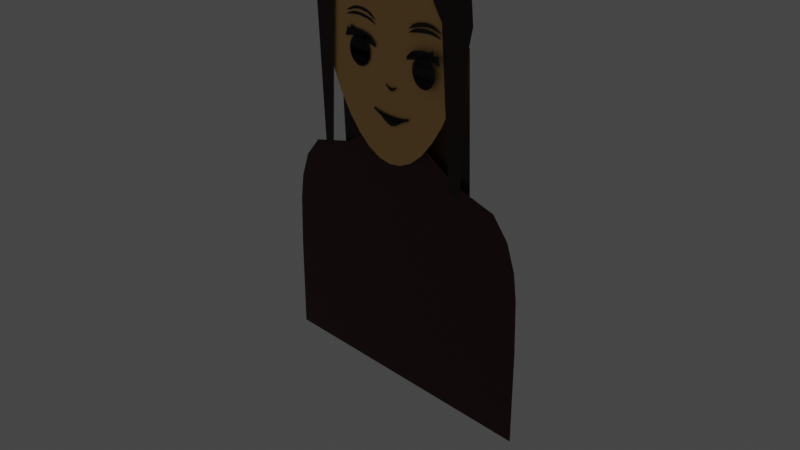 # Source: Client_Girl.blend  (saved by Blender 2.80.75; exported with 4.5.12 LTS)
import bpy
from mathutils import Matrix  # noqa: F401  (used for matrix-valued properties, if any)

bpy.ops.wm.read_factory_settings(use_empty=True)
scene = bpy.context.scene
scene.name = 'Scene'

# ---- collections
col_collection = bpy.data.collections.new('Collection'); scene.collection.children.link(col_collection)
col_surprised = bpy.data.collections.new('Surprised'); col_collection.children.link(col_surprised)
col_default = bpy.data.collections.new('Default'); col_collection.children.link(col_default)

# ---- materials (node trees are filled in below, after node groups)
mat_material_face = bpy.data.materials.new('Material.Face')
mat_material_face.use_transparent_shadow = False
mat_material_pink = bpy.data.materials.new('Material.Pink')
mat_material_pink.use_transparent_shadow = False
mat_material_black = bpy.data.materials.new('Material.Black')
mat_material_black.use_transparent_shadow = False
mat_material_hair = bpy.data.materials.new('Material.Hair')
mat_material_hair.use_transparent_shadow = False
mat_material_eye = bpy.data.materials.new('Material.Eye')
mat_material_eye.use_transparent_shadow = False

# ---- material node trees
mat_material_face.use_nodes = True; mat_material_face.node_tree.nodes.clear()
_N = mat_material_face.node_tree.nodes; _L = mat_material_face.node_tree.links
n0 = _N.new('ShaderNodeOutputMaterial'); n0.name = 'Material Output'; n0.location = (300, 300)
n1 = _N.new('ShaderNodeBsdfPrincipled'); n1.name = 'Principled BSDF'; n1.location = (10, 300)
n1.distribution = 'GGX'
n1.subsurface_method = 'BURLEY'
n1.inputs[0].default_value = (0.8, 0.4736, 0.1682, 1.0)
n1.inputs[3].default_value = 1.45
n1.inputs[27].default_value = (0.0, 0.0, 0.0, 1.0)
n1.inputs[28].default_value = 1.0
_L.new(n1.outputs[0], n0.inputs[0])
n0.is_active_output = True
mat_material_pink.use_nodes = True; mat_material_pink.node_tree.nodes.clear()
_N = mat_material_pink.node_tree.nodes; _L = mat_material_pink.node_tree.links
n0 = _N.new('ShaderNodeOutputMaterial'); n0.name = 'Material Output'; n0.location = (300, 300)
n1 = _N.new('ShaderNodeBsdfPrincipled'); n1.name = 'Principled BSDF'; n1.location = (10, 300)
n1.distribution = 'GGX'
n1.subsurface_method = 'BURLEY'
n1.inputs[0].default_value = (0.06072, 0.002863, 0.006045, 1.0)
n1.inputs[3].default_value = 1.45
n1.inputs[27].default_value = (0.0, 0.0, 0.0, 1.0)
n1.inputs[28].default_value = 1.0
_L.new(n1.outputs[0], n0.inputs[0])
n0.is_active_output = True
mat_material_black.use_nodes = True; mat_material_black.node_tree.nodes.clear()
_N = mat_material_black.node_tree.nodes; _L = mat_material_black.node_tree.links
n0 = _N.new('ShaderNodeOutputMaterial'); n0.name = 'Material Output'; n0.location = (300, 300)
n1 = _N.new('ShaderNodeBsdfPrincipled'); n1.name = 'Principled BSDF'; n1.location = (10, 300)
n1.distribution = 'GGX'
n1.subsurface_method = 'BURLEY'
n1.inputs[0].default_value = (0.0, 0.0, 0.0, 1.0)
n1.inputs[3].default_value = 1.45
n1.inputs[27].default_value = (0.0, 0.0, 0.0, 1.0)
n1.inputs[28].default_value = 1.0
_L.new(n1.outputs[0], n0.inputs[0])
n0.is_active_output = True
mat_material_hair.use_nodes = True; mat_material_hair.node_tree.nodes.clear()
_N = mat_material_hair.node_tree.nodes; _L = mat_material_hair.node_tree.links
n0 = _N.new('ShaderNodeOutputMaterial'); n0.name = 'Material Output'; n0.location = (300, 300)
n1 = _N.new('ShaderNodeBsdfPrincipled'); n1.name = 'Principled BSDF'; n1.location = (10, 300)
n1.distribution = 'GGX'
n1.subsurface_method = 'BURLEY'
n1.inputs[0].default_value = (0.01885, 0.003857, 0.0, 1.0)
n1.inputs[3].default_value = 1.45
n1.inputs[27].default_value = (0.0, 0.0, 0.0, 1.0)
n1.inputs[28].default_value = 1.0
_L.new(n1.outputs[0], n0.inputs[0])
n0.is_active_output = True
mat_material_eye.use_nodes = True; mat_material_eye.node_tree.nodes.clear()
_N = mat_material_eye.node_tree.nodes; _L = mat_material_eye.node_tree.links
n0 = _N.new('ShaderNodeOutputMaterial'); n0.name = 'Material Output'; n0.location = (300, 300)
n1 = _N.new('ShaderNodeBsdfPrincipled'); n1.name = 'Principled BSDF'; n1.location = (10, 300)
n1.distribution = 'GGX'
n1.subsurface_method = 'BURLEY'
n1.inputs[0].default_value = (0.0, 0.0, 0.0, 1.0)
n1.inputs[3].default_value = 1.45
n1.inputs[27].default_value = (0.0, 0.0, 0.0, 1.0)
n1.inputs[28].default_value = 1.0
_L.new(n1.outputs[0], n0.inputs[0])
n0.is_active_output = True

# ---- world
world_world = bpy.data.worlds.new('World'); scene.world = world_world
world_world.use_nodes = True; world_world.node_tree.nodes.clear()
_N = world_world.node_tree.nodes; _L = world_world.node_tree.links
n0 = _N.new('ShaderNodeOutputWorld'); n0.name = 'World Output'; n0.location = (300, 300)
n1 = _N.new('ShaderNodeBackground'); n1.name = 'Background'; n1.location = (10, 300)
n1.inputs[0].default_value = (0.05088, 0.05088, 0.05088, 1.0)
_L.new(n1.outputs[0], n0.inputs[0])
n0.is_active_output = True
world_world.color = (0.05088, 0.05088, 0.05088)
world_world.use_sun_shadow = False
world_world.sun_shadow_jitter_overblur = 0.0

# ---- cameras
cam_camera = bpy.data.cameras.new('Camera')
cam_camera.clip_end = 100.0
cam_camera.ortho_scale = 7.314

# ---- lights
light_light = bpy.data.lights.new('Light', 'POINT')
light_light.transmission_factor = 0.0
light_light.energy = 1000.0
light_light.shadow_soft_size = 0.1
light_light.shadow_maximum_resolution = 0.006
light_light.use_absolute_resolution = True

# ---- meshes
me_circle = bpy.data.meshes.new('Circle')
me_circle.from_pydata([(-2.054e-06, 0.9997, -0.05129), (-0.195, 0.9804, -0.05129), (-0.3825, 0.923, -0.05129), (-0.5548, 0.8291, -0.05129), (-0.7047, 0.7011, -0.05129), (-0.8251, 0.5415, -0.05129), (-0.9092, 0.353, -0.05129), (-0.9516, 0.1385, -0.05129), (-0.9487, -0.09796, -0.05129), (-0.9018, -0.3482, -0.05129), (-0.818, -0.5971, -0.05129), (-0.707, -0.8295, -0.05129), (-0.5782, -1.032, -0.05129), (-0.4394, -1.197, -0.05129), (-0.2957, -1.316, -0.05129), (-0.1497, -1.389, -0.05129), (-0.002969, -1.413, -0.05129), (0.144, -1.389, -0.05129), (0.2913, -1.32, -0.05129), (0.4362, -1.2, -0.05129), (0.5745, -1.032, -0.05129), (0.7041, -0.8295, -0.05129), (0.816, -0.5971, -0.05129), (0.9004, -0.3482, -0.05129), (0.9479, -0.09796, -0.05129), (0.9511, 0.1385, -0.05129), (0.9089, 0.353, -0.05129), (0.8249, 0.5415, -0.05129), (0.7047, 0.7011, -0.05129), (0.5548, 0.8291, -0.05129), (0.3825, 0.923, -0.05129), (0.195, 0.9804, -0.05129), (-0.0007046, -0.09796, -0.05129)], [], [(26, 27, 32), (17, 18, 32), (12, 13, 32), (30, 31, 32), (25, 26, 32), (3, 4, 32), (22, 23, 32), (11, 12, 32), (16, 17, 32), (8, 9, 32), (24, 25, 32), (29, 30, 32), (21, 22, 32), (9, 10, 32), (2, 3, 32), (7, 8, 32), (10, 11, 32), (15, 16, 32), (20, 21, 32), (23, 24, 32), (28, 29, 32), (6, 7, 32), (1, 2, 32), (19, 20, 32), (14, 15, 32), (5, 6, 32), (27, 28, 32), (18, 19, 32), (0, 1, 32), (31, 0, 32), (13, 14, 32), (4, 5, 32)])
_uv = me_circle.uv_layers.new(name='UVMap')
_uv.uv.foreach_set('vector', [0.0, 0.0, 0.0, 0.0, 0.0, 0.0, 0.0, 0.0, 0.0, 0.0, 0.0, 0.0, 0.0, 0.0, 0.0, 0.0, 0.0, 0.0, 0.0, 0.0, 0.0, 0.0, 0.0, 0.0, 0.0, 0.0, 0.0, 0.0, 0.0, 0.0, 0.0, 0.0, 0.0, 0.0, 0.0, 0.0, 0.0, 0.0, 0.0, 0.0, 0.0, 0.0, 0.0, 0.0, 0.0, 0.0, 0.0, 0.0, 0.0, 0.0, 0.0, 0.0, 0.0, 0.0, 0.0, 0.0, 0.0, 0.0, 0.0, 0.0, 0.0, 0.0, 0.0, 0.0, 0.0, 0.0, 0.0, 0.0, 0.0, 0.0, 0.0, 0.0, 0.0, 0.0, 0.0, 0.0, 0.0, 0.0, 0.0, 0.0, 0.0, 0.0, 0.0, 0.0, 0.0, 0.0, 0.0, 0.0, 0.0, 0.0, 0.0, 0.0, 0.0, 0.0, 0.0, 0.0, 0.0, 0.0, 0.0, 0.0, 0.0, 0.0, 0.0, 0.0, 0.0, 0.0, 0.0, 0.0, 0.0, 0.0, 0.0, 0.0, 0.0, 0.0, 0.0, 0.0, 0.0, 0.0, 0.0, 0.0, 0.0, 0.0, 0.0, 0.0, 0.0, 0.0, 0.0, 0.0, 0.0, 0.0, 0.0, 0.0, 0.0, 0.0, 0.0, 0.0, 0.0, 0.0, 0.0, 0.0, 0.0, 0.0, 0.0, 0.0, 0.0, 0.0, 0.0, 0.0, 0.0, 0.0, 0.0, 0.0, 0.0, 0.0, 0.0, 0.0, 0.0, 0.0, 0.0, 0.0, 0.0, 0.0, 0.0, 0.0, 0.0, 0.0, 0.0, 0.0, 0.0, 0.0, 0.0, 0.0, 0.0, 0.0, 0.0, 0.0, 0.0, 0.0, 0.0, 0.0, 0.0, 0.0, 0.0, 0.0, 0.0, 0.0, 0.0, 0.0, 0.0, 0.0, 0.0, 0.0])
me_circle.materials.append(mat_material_face)
me_circle.use_remesh_preserve_volume = False
me_circle.use_remesh_preserve_attributes = False
me_circle.use_mirror_vertex_groups = False
me_circle.update()
me_plane = bpy.data.meshes.new('Plane')
me_plane.from_pydata([(-1.603, -1.899, 3.931e-08), (1.603, -1.899, 3.931e-08), (-1.261, 0.4946, 2.209e-08), (1.261, 0.4946, 2.209e-08), (-1.447, 0.2703, 1.154e-08), (-1.585, -0.2953, 1.878e-08), (-1.603, -0.8609, 2.602e-08), (-1.603, -1.426, 3.326e-08), (1.603, -1.426, 3.326e-08), (1.603, -0.8609, 2.602e-08), (1.585, -0.2953, 1.878e-08), (1.447, 0.2703, 1.154e-08), (-0.7564, -1.899, 3.931e-08), (-0.2521, -1.899, 3.931e-08), (0.2521, -1.899, 3.931e-08), (0.7564, -1.899, 3.931e-08), (0.7564, 0.6259, 1.635e-08), (0.2521, 0.9287, 3.117e-09), (-0.2521, 0.9287, 3.117e-09), (-0.7564, 0.6259, 1.635e-08), (0.7564, -1.426, 3.326e-08), (0.2521, -1.426, 3.326e-08), (-0.2521, -1.426, 3.326e-08), (-0.7564, -1.426, 3.326e-08), (0.7564, -0.8609, 2.602e-08), (0.2521, -0.8609, 2.602e-08), (-0.2521, -0.8609, 2.602e-08), (-0.7564, -0.8609, 2.602e-08), (0.7484, -0.2953, 1.878e-08), (0.2495, -0.2953, 1.878e-08), (-0.2495, -0.2953, 1.878e-08), (-0.7484, -0.2953, 1.878e-08), (0.7564, 0.2703, 1.154e-08), (0.2521, 0.2703, 1.154e-08), (-0.2521, 0.2703, 1.154e-08), (-0.7564, 0.2703, 1.154e-08), (-1.546, -0.01247, 1.516e-08), (1.546, -0.01247, 1.516e-08), (-0.7673, -0.01247, 1.516e-08), (-0.2558, -0.01247, 1.516e-08), (0.2558, -0.01247, 1.516e-08), (0.7673, -0.01247, 1.516e-08)], [], [(32, 11, 3, 16), (15, 1, 8, 20), (20, 8, 9, 24), (24, 9, 10, 28), (41, 37, 11, 32), (36, 38, 35, 4), (38, 39, 34, 35), (39, 40, 33, 34), (40, 41, 32, 33), (6, 27, 31, 5), (27, 26, 30, 31), (26, 25, 29, 30), (25, 24, 28, 29), (7, 23, 27, 6), (23, 22, 26, 27), (22, 21, 25, 26), (21, 20, 24, 25), (0, 12, 23, 7), (12, 13, 22, 23), (13, 14, 21, 22), (14, 15, 20, 21), (4, 35, 19, 2), (35, 34, 18, 19), (34, 33, 17, 18), (33, 32, 16, 17), (29, 28, 41, 40), (30, 29, 40, 39), (31, 30, 39, 38), (5, 31, 38, 36), (28, 10, 37, 41)])
_uv = me_plane.uv_layers.new(name='UVMap')
_uv.uv.foreach_set('vector', [0.8, 0.7672, 1.0, 0.7672, 1.0, 1.0, 0.8, 1.0, 0.8, 0.0, 1.0, 0.0, 1.0, 0.1672, 0.8, 0.1672, 0.8, 0.1672, 1.0, 0.1672, 1.0, 0.3672, 0.8, 0.3672, 0.8, 0.3672, 1.0, 0.3672, 1.0, 0.5672, 0.8, 0.5672, 0.8, 0.6672, 1.0, 0.6672, 1.0, 0.7672, 0.8, 0.7672, 0.0, 0.6672, 0.2, 0.6672, 0.2, 0.7672, 0.0, 0.7672, 0.2, 0.6672, 0.4, 0.6672, 0.4, 0.7672, 0.2, 0.7672, 0.4, 0.6672, 0.6, 0.6672, 0.6, 0.7672, 0.4, 0.7672, 0.6, 0.6672, 0.8, 0.6672, 0.8, 0.7672, 0.6, 0.7672, 0.0, 0.3672, 0.2, 0.3672, 0.2, 0.5672, 0.0, 0.5672, 0.2, 0.3672, 0.4, 0.3672, 0.4, 0.5672, 0.2, 0.5672, 0.4, 0.3672, 0.6, 0.3672, 0.6, 0.5672, 0.4, 0.5672, 0.6, 0.3672, 0.8, 0.3672, 0.8, 0.5672, 0.6, 0.5672, 0.0, 0.1672, 0.2, 0.1672, 0.2, 0.3672, 0.0, 0.3672, 0.2, 0.1672, 0.4, 0.1672, 0.4, 0.3672, 0.2, 0.3672, 0.4, 0.1672, 0.6, 0.1672, 0.6, 0.3672, 0.4, 0.3672, 0.6, 0.1672, 0.8, 0.1672, 0.8, 0.3672, 0.6, 0.3672, 0.0, 0.0, 0.2, 0.0, 0.2, 0.1672, 0.0, 0.1672, 0.2, 0.0, 0.4, 0.0, 0.4, 0.1672, 0.2, 0.1672, 0.4, 0.0, 0.6, 0.0, 0.6, 0.1672, 0.4, 0.1672, 0.6, 0.0, 0.8, 0.0, 0.8, 0.1672, 0.6, 0.1672, 0.0, 0.7672, 0.2, 0.7672, 0.2, 1.0, 0.0, 1.0, 0.2, 0.7672, 0.4, 0.7672, 0.4, 1.0, 0.2, 1.0, 0.4, 0.7672, 0.6, 0.7672, 0.6, 1.0, 0.4, 1.0, 0.6, 0.7672, 0.8, 0.7672, 0.8, 1.0, 0.6, 1.0, 0.6, 0.5672, 0.8, 0.5672, 0.8, 0.6672, 0.6, 0.6672, 0.4, 0.5672, 0.6, 0.5672, 0.6, 0.6672, 0.4, 0.6672, 0.2, 0.5672, 0.4, 0.5672, 0.4, 0.6672, 0.2, 0.6672, 0.0, 0.5672, 0.2, 0.5672, 0.2, 0.6672, 0.0, 0.6672, 0.8, 0.5672, 1.0, 0.5672, 1.0, 0.6672, 0.8, 0.6672])
_ca = me_plane.color_attributes.new('Col', 'BYTE_COLOR', 'CORNER')
_ca.data.foreach_set('color', [1.0, 1.0, 1.0, 1.0, 1.0, 1.0, 1.0, 1.0, 1.0, 1.0, 1.0, 1.0, 1.0, 1.0, 1.0, 1.0, 1.0, 1.0, 1.0, 1.0, 1.0, 1.0, 1.0, 1.0, 1.0, 1.0, 1.0, 1.0, 1.0, 1.0, 1.0, 1.0, 1.0, 1.0, 1.0, 1.0, 1.0, 1.0, 1.0, 1.0, 1.0, 1.0, 1.0, 1.0, 1.0, 1.0, 1.0, 1.0, 1.0, 1.0, 1.0, 1.0, 1.0, 1.0, 1.0, 1.0, 1.0, 1.0, 1.0, 1.0, 1.0, 1.0, 1.0, 1.0, 1.0, 1.0, 1.0, 1.0, 1.0, 1.0, 1.0, 1.0, 1.0, 1.0, 1.0, 1.0, 1.0, 1.0, 1.0, 1.0, 1.0, 1.0, 1.0, 1.0, 1.0, 1.0, 1.0, 1.0, 1.0, 1.0, 1.0, 1.0, 1.0, 1.0, 1.0, 1.0, 1.0, 1.0, 1.0, 1.0, 1.0, 1.0, 1.0, 1.0, 1.0, 1.0, 1.0, 1.0, 1.0, 1.0, 1.0, 1.0, 1.0, 1.0, 1.0, 1.0, 1.0, 1.0, 1.0, 1.0, 1.0, 1.0, 1.0, 1.0, 1.0, 1.0, 1.0, 1.0, 1.0, 1.0, 1.0, 1.0, 1.0, 1.0, 1.0, 1.0, 1.0, 1.0, 1.0, 1.0, 1.0, 1.0, 1.0, 1.0, 1.0, 1.0, 1.0, 1.0, 1.0, 1.0, 1.0, 1.0, 1.0, 1.0, 1.0, 1.0, 1.0, 1.0, 1.0, 1.0, 1.0, 1.0, 1.0, 1.0, 1.0, 1.0, 1.0, 1.0, 1.0, 1.0, 1.0, 1.0, 1.0, 1.0, 1.0, 1.0, 1.0, 1.0, 1.0, 1.0, 1.0, 1.0, 1.0, 1.0, 1.0, 1.0, 1.0, 1.0, 1.0, 1.0, 1.0, 1.0, 1.0, 1.0, 1.0, 1.0, 1.0, 1.0, 1.0, 1.0, 1.0, 1.0, 1.0, 1.0, 1.0, 1.0, 1.0, 1.0, 1.0, 1.0, 1.0, 1.0, 1.0, 1.0, 1.0, 1.0, 1.0, 1.0, 1.0, 1.0, 1.0, 1.0, 1.0, 1.0, 1.0, 1.0, 1.0, 1.0, 1.0, 1.0, 1.0, 1.0, 1.0, 1.0, 1.0, 1.0, 1.0, 1.0, 1.0, 1.0, 1.0, 1.0, 1.0, 1.0, 1.0, 1.0, 1.0, 1.0, 1.0, 1.0, 1.0, 1.0, 1.0, 1.0, 1.0, 1.0, 1.0, 1.0, 1.0, 1.0, 1.0, 1.0, 1.0, 1.0, 1.0, 1.0, 1.0, 1.0, 1.0, 1.0, 1.0, 1.0, 1.0, 1.0, 1.0, 1.0, 1.0, 1.0, 1.0, 1.0, 1.0, 1.0, 1.0, 1.0, 1.0, 1.0, 1.0, 1.0, 1.0, 1.0, 1.0, 1.0, 1.0, 1.0, 1.0, 1.0, 1.0, 1.0, 1.0, 1.0, 1.0, 1.0, 1.0, 1.0, 1.0, 1.0, 1.0, 1.0, 1.0, 1.0, 1.0, 1.0, 1.0, 1.0, 1.0, 1.0, 1.0, 1.0, 1.0, 1.0, 1.0, 1.0, 1.0, 1.0, 1.0, 1.0, 1.0, 1.0, 1.0, 1.0, 1.0, 1.0, 1.0, 1.0, 1.0, 1.0, 1.0, 1.0, 1.0, 1.0, 1.0, 1.0, 1.0, 1.0, 1.0, 1.0, 1.0, 1.0, 1.0, 1.0, 1.0, 1.0, 1.0, 1.0, 1.0, 1.0, 1.0, 1.0, 1.0, 1.0, 1.0, 1.0, 1.0, 1.0, 1.0, 1.0, 1.0, 1.0, 1.0, 1.0, 1.0, 1.0, 1.0, 1.0, 1.0, 1.0, 1.0, 1.0, 1.0, 1.0, 1.0, 1.0, 1.0, 1.0, 1.0, 1.0, 1.0, 1.0, 1.0, 1.0, 1.0, 1.0, 1.0, 1.0, 1.0, 1.0, 1.0, 1.0, 1.0, 1.0, 1.0, 1.0, 1.0, 1.0, 1.0, 1.0, 1.0, 1.0, 1.0, 1.0, 1.0, 1.0, 1.0, 1.0, 1.0, 1.0, 1.0, 1.0, 1.0, 1.0, 1.0, 1.0, 1.0, 1.0, 1.0, 1.0, 1.0, 1.0, 1.0, 1.0, 1.0, 1.0, 1.0, 1.0, 1.0, 1.0, 1.0, 1.0, 1.0, 1.0, 1.0, 1.0, 1.0, 1.0, 1.0, 1.0, 1.0, 1.0, 1.0, 1.0, 1.0, 1.0, 1.0, 1.0, 1.0, 1.0, 1.0, 1.0, 1.0, 1.0, 1.0, 1.0, 1.0, 1.0, 1.0, 1.0, 1.0, 1.0, 1.0, 1.0, 1.0, 1.0, 1.0, 1.0, 1.0, 1.0, 1.0, 1.0, 1.0, 1.0])
me_plane.materials.append(mat_material_pink)
me_plane.use_remesh_preserve_volume = False
me_plane.use_remesh_preserve_attributes = False
me_plane.use_mirror_x = True
me_plane.update()
me_plane_002 = bpy.data.meshes.new('Plane.002')
me_plane_002.from_pydata([(-0.2059, -0.3756, -1.298e-08), (0.2059, -0.3756, -1.298e-08), (-0.2059, -0.08204, -2.655e-09), (0.2059, -0.08204, -2.655e-09), (-0.1843, -0.514, -1.145e-08), (-0.1626, -0.6511, -9.927e-09), (-0.1409, -0.7833, -8.462e-09), (-0.1192, -0.9071, -7.089e-09), (-0.09755, -1.019, -5.849e-09), (-0.07588, -1.116, -4.778e-09), (-0.0542, -1.193, -3.918e-09), (-0.03252, -1.249, -3.306e-09), (-0.01084, -1.278, -2.981e-09), (0.01084, -1.278, -2.981e-09), (0.03252, -1.249, -3.306e-09), (0.0542, -1.193, -3.918e-09), (0.07588, -1.116, -4.778e-09), (0.09755, -1.019, -5.849e-09), (0.1192, -0.9071, -7.089e-09), (0.1409, -0.7833, -8.462e-09), (0.1626, -0.6511, -9.927e-09), (0.1843, -0.514, -1.145e-08), (0.1843, -0.1682, -1.437e-09), (0.1626, -0.2536, -2.31e-10), (0.1409, -0.3359, 9.323e-10), (0.1192, -0.413, 2.022e-09), (0.09755, -0.4828, 3.007e-09), (0.07588, -0.5429, 3.857e-09), (0.0542, -0.5913, 4.54e-09), (0.03252, -0.6257, 5.026e-09), (0.01084, -0.6439, 5.284e-09), (-0.01084, -0.6439, 5.284e-09), (-0.03252, -0.6257, 5.026e-09), (-0.0542, -0.5913, 4.54e-09), (-0.07588, -0.5429, 3.857e-09), (-0.09755, -0.4828, 3.007e-09), (-0.1192, -0.413, 2.022e-09), (-0.1409, -0.3359, 9.323e-10), (-0.1626, -0.2536, -2.31e-10), (-0.1843, -0.1682, -1.437e-09)], [], [(21, 1, 3, 22), (0, 4, 39, 2), (4, 5, 38, 39), (5, 6, 37, 38), (6, 7, 36, 37), (7, 8, 35, 36), (8, 9, 34, 35), (9, 10, 33, 34), (10, 11, 32, 33), (11, 12, 31, 32), (12, 13, 30, 31), (13, 14, 29, 30), (14, 15, 28, 29), (15, 16, 27, 28), (16, 17, 26, 27), (17, 18, 25, 26), (18, 19, 24, 25), (19, 20, 23, 24), (20, 21, 22, 23)])
_uv = me_plane_002.uv_layers.new(name='UVMap')
_uv.uv.foreach_set('vector', [0.9474, 0.0, 1.0, 0.0, 1.0, 1.0, 0.9474, 1.0, 0.0, 0.0, 0.05263, 0.0, 0.05263, 1.0, 0.0, 1.0, 0.05263, 0.0, 0.1053, 0.0, 0.1053, 1.0, 0.05263, 1.0, 0.1053, 0.0, 0.1579, 0.0, 0.1579, 1.0, 0.1053, 1.0, 0.1579, 0.0, 0.2105, 0.0, 0.2105, 1.0, 0.1579, 1.0, 0.2105, 0.0, 0.2632, 0.0, 0.2632, 1.0, 0.2105, 1.0, 0.2632, 0.0, 0.3158, 0.0, 0.3158, 1.0, 0.2632, 1.0, 0.3158, 0.0, 0.3684, 0.0, 0.3684, 1.0, 0.3158, 1.0, 0.3684, 0.0, 0.4211, 0.0, 0.4211, 1.0, 0.3684, 1.0, 0.4211, 0.0, 0.4737, 0.0, 0.4737, 1.0, 0.4211, 1.0, 0.4737, 0.0, 0.5263, 0.0, 0.5263, 1.0, 0.4737, 1.0, 0.5263, 0.0, 0.5789, 0.0, 0.5789, 1.0, 0.5263, 1.0, 0.5789, 0.0, 0.6316, 0.0, 0.6316, 1.0, 0.5789, 1.0, 0.6316, 0.0, 0.6842, 0.0, 0.6842, 1.0, 0.6316, 1.0, 0.6842, 0.0, 0.7368, 0.0, 0.7368, 1.0, 0.6842, 1.0, 0.7368, 0.0, 0.7895, 0.0, 0.7895, 1.0, 0.7368, 1.0, 0.7895, 0.0, 0.8421, 0.0, 0.8421, 1.0, 0.7895, 1.0, 0.8421, 0.0, 0.8947, 0.0, 0.8947, 1.0, 0.8421, 1.0, 0.8947, 0.0, 0.9474, 0.0, 0.9474, 1.0, 0.8947, 1.0])
me_plane_002.materials.append(mat_material_black)
me_plane_002.use_remesh_preserve_volume = False
me_plane_002.use_remesh_preserve_attributes = False
me_plane_002.use_mirror_vertex_groups = False
me_plane_002.update()
me_beziercurve_001 = bpy.data.meshes.new('BezierCurve.001')
me_beziercurve_001.from_pydata([(-0.6093, -0.008828, 1.288), (-0.2169, -0.008828, 1.327), (0.02901, -0.008828, 1.373), (0.3023, -0.008828, 1.462), (0.439, -0.008828, 1.52), (0.5309, -0.008828, 1.275), (0.6388, -0.008827, 1.109), (0.7628, -0.008827, -0.5009), (0.903, -0.008827, -0.5415), (0.9679, -0.008827, 0.9538), (1.012, -0.008827, 1.155), (0.9747, -0.008828, 1.517), (0.8381, -0.008828, 1.736), (0.6912, -0.008828, 1.818), (0.5477, -0.008828, 1.852), (0.4145, -0.008828, 1.972), (0.131, -0.008828, 2.078), (-0.2243, -0.008828, 2.074), (-0.5898, -0.008828, 1.972), (-0.8802, -0.008828, 1.75), (-1.061, -0.008828, 1.449), (-1.085, -0.008827, 1.111), (-0.9998, -0.008827, -0.521), (-0.8858, -0.008827, -0.4893), (-0.8181, -0.008827, 1.06), (-0.7166, -0.008827, 1.161), (-0.9711, 0.1637, 1.04), (-0.9575, 0.2186, -0.5799), (0.8228, 0.2186, -0.6103), (0.8195, 0.1637, 0.885)], [], [(9, 6, 7, 8), (0, 1, 2, 3, 4, 5, 6, 9, 10, 11, 12, 13, 14, 15, 16, 17, 18, 19, 20, 21, 22, 23, 24, 25), (29, 26, 27, 28)])
me_beziercurve_001.materials.append(mat_material_hair)
me_beziercurve_001.use_remesh_preserve_volume = False
me_beziercurve_001.use_remesh_preserve_attributes = False
me_beziercurve_001.use_mirror_vertex_groups = False
me_beziercurve_001.update()
me_circle_007 = bpy.data.meshes.new('Circle.007')
me_circle_007.from_pydata([(-4.657e-10, 1.081, -0.5299), (-0.1951, 1.06, -0.5284), (-0.3827, 0.9986, -0.5241), (-0.5556, 0.8985, -0.5171), (-0.7071, 0.7638, -0.5076), (-0.8315, 0.5996, -0.4961), (-0.9239, 0.4123, -0.4829), (-0.9808, 0.209, -0.4687), (-1.0, -0.002333, -0.4538), (-0.9808, -0.2137, -0.439), (-0.9239, -0.417, -0.4247), (-0.8315, -0.6043, -0.4116), (-0.7071, -0.7684, -0.4001), (-0.5556, -0.9032, -0.3906), (-0.3827, -1.003, -0.3836), (-0.1951, -1.065, -0.3793), (3.274e-07, -1.086, -0.3778), (0.1951, -1.065, -0.3793), (0.3827, -1.003, -0.3836), (0.5556, -0.9032, -0.3906), (0.7071, -0.7684, -0.4001), (0.8315, -0.6043, -0.4116), (0.9239, -0.417, -0.4247), (0.9808, -0.2137, -0.439), (1.0, -0.002332, -0.4538), (0.9808, 0.209, -0.4687), (0.9239, 0.4123, -0.4829), (0.8315, 0.5996, -0.4961), (0.7071, 0.7638, -0.5076), (0.5556, 0.8985, -0.5171), (0.3827, 0.9986, -0.5241), (0.1951, 1.06, -0.5284), (-1.039, 1.171, -0.4767), (-1.489, 0.7868, -0.4767), (-1.039, 0.7587, -0.4767), (-1.489, 0.6376, -0.4767), (-0.3331, 1.39, -0.4767), (-0.3481, 0.909, -0.4682), (0.8429, 1.621, -0.4767), (0.6551, 0.9687, -0.4737), (1.4, 0.9926, -0.4767), (1.4, 0.8494, -0.4767), (-0.6313, 0.8312, -0.5123), (-0.7386, 1.292, -0.4767), (-0.7386, 0.8172, -0.4767), (0.09754, 1.071, -0.5291), (0.1744, 1.442, -0.4767), (0.1744, 0.927, -0.4767), (1.375, 1.374, -0.4767), (1.06, 0.9172, -0.4767), (0.4615, 0.9632, -0.4767), (0.4615, 1.416, -0.4767), (0.8705, 1.304, -0.4767), (0.8705, 0.9501, -0.4767), (1.272, 0.8749, -0.4767), (1.272, 1.078, -0.4767)], [], [(1, 31, 45, 0), (1, 30, 31), (2, 30, 1), (15, 18, 13), (30, 28, 29), (3, 28, 30), (4, 28, 3, 42), (27, 28, 5), (3, 30, 2), (5, 26, 27), (6, 26, 5), (6, 25, 26), (7, 25, 6), (7, 24, 25), (8, 24, 7), (8, 23, 24), (9, 23, 8), (9, 22, 23), (10, 22, 9), (10, 21, 22), (11, 21, 10), (11, 20, 21), (12, 20, 11), (12, 19, 20), (13, 19, 12), (13, 18, 19), (17, 18, 15), (14, 15, 13), (15, 16, 17), (5, 28, 4), (32, 33, 35, 34), (43, 44, 37, 36), (51, 50, 39, 38), (55, 54, 41, 40), (32, 34, 44, 43), (36, 37, 47, 46), (52, 53, 49, 48), (46, 47, 50, 51), (38, 39, 53, 52), (48, 49, 54, 55)])
_uv = me_circle_007.uv_layers.new(name='UVMap')
_uv.uv.foreach_set('vector', [0.0, 0.0, 0.0, 0.0, 0.0, 0.0, 0.0, 0.0, 0.0, 0.0, 0.0, 0.0, 0.0, 0.0, 0.0, 0.0, 0.0, 0.0, 0.0, 0.0, 0.0, 0.0, 0.0, 0.0, 0.0, 0.0, 0.0, 0.0, 0.0, 0.0, 0.0, 0.0, 0.0, 0.0, 0.0, 0.0, 0.0, 0.0, 0.0, 0.0, 0.0, 0.0, 0.0, 0.0, 0.0, 0.0, 0.0, 0.0, 0.0, 0.0, 0.0, 0.0, 0.0, 0.0, 0.0, 0.0, 0.0, 0.0, 0.0, 0.0, 0.0, 0.0, 0.0, 0.0, 0.0, 0.0, 0.0, 0.0, 0.0, 0.0, 0.0, 0.0, 0.0, 0.0, 0.0, 0.0, 0.0, 0.0, 0.0, 0.0, 0.0, 0.0, 0.0, 0.0, 0.0, 0.0, 0.0, 0.0, 0.0, 0.0, 0.0, 0.0, 0.0, 0.0, 0.0, 0.0, 0.0, 0.0, 0.0, 0.0, 0.0, 0.0, 0.0, 0.0, 0.0, 0.0, 0.0, 0.0, 0.0, 0.0, 0.0, 0.0, 0.0, 0.0, 0.0, 0.0, 0.0, 0.0, 0.0, 0.0, 0.0, 0.0, 0.0, 0.0, 0.0, 0.0, 0.0, 0.0, 0.0, 0.0, 0.0, 0.0, 0.0, 0.0, 0.0, 0.0, 0.0, 0.0, 0.0, 0.0, 0.0, 0.0, 0.0, 0.0, 0.0, 0.0, 0.0, 0.0, 0.0, 0.0, 0.0, 0.0, 0.0, 0.0, 0.0, 0.0, 0.0, 0.0, 0.0, 0.0, 0.0, 0.0, 0.0, 0.0, 0.0, 0.0, 0.0, 0.0, 0.0, 0.0, 0.0, 0.0, 0.0, 0.0, 0.0, 0.0, 0.0, 0.0, 0.0, 0.0, 0.0, 0.0, 0.0, 0.0, 0.0, 0.0, 1.0, 0.0, 1.0, 1.0, 0.0, 1.0, 0.0, 0.0, 0.0, 1.0, 0.0, 1.0, 0.0, 0.0, 0.0, 0.0, 0.0, 1.0, 0.0, 1.0, 0.0, 0.0, 0.0, 0.0, 0.0, 1.0, 0.0, 1.0, 0.0, 0.0, 0.0, 0.0, 0.0, 1.0, 0.0, 1.0, 0.0, 0.0, 0.0, 0.0, 0.0, 1.0, 0.0, 1.0, 0.0, 0.0, 0.0, 0.0, 0.0, 1.0, 0.0, 1.0, 0.0, 0.0, 0.0, 0.0, 0.0, 1.0, 0.0, 1.0, 0.0, 0.0, 0.0, 0.0, 0.0, 1.0, 0.0, 1.0, 0.0, 0.0, 0.0, 0.0, 0.0, 1.0, 0.0, 1.0, 0.0, 0.0])
me_circle_007.materials.append(mat_material_eye)
me_circle_007.use_remesh_preserve_volume = False
me_circle_007.use_remesh_preserve_attributes = False
me_circle_007.use_mirror_vertex_groups = False
me_circle_007.update()
me_circle_008 = bpy.data.meshes.new('Circle.008')
me_circle_008.from_pydata([(-0.3697, 1.072, -0.09068), (-0.5556, 0.9081, -0.06984), (-0.7071, 0.7734, -0.06038), (-0.8315, 0.6092, -0.04886), (-0.9239, 0.4219, -0.03571), (-0.9808, 0.2186, -0.02145), (-1.0, 0.00726, -0.006614), (-0.9808, -0.2041, 0.008219), (-0.9239, -0.4074, 0.02248), (-0.8315, -0.5947, 0.03563), (-0.7071, -0.7589, 0.04715), (-0.5556, -0.8936, 0.05661), (-0.3827, -0.9937, 0.06363), (-0.1951, -1.055, 0.06796), (0.1951, -1.055, 0.06796), (0.3827, -0.9937, 0.06363), (0.5556, -0.8936, 0.05661), (0.7071, -0.7589, 0.04715), (0.8315, -0.5947, 0.03563), (0.9239, -0.4074, 0.02248), (0.9808, -0.2041, 0.008219), (1.0, 0.007261, -0.006615), (0.9808, 0.2186, -0.02145), (0.9239, 0.4219, -0.03571), (0.8315, 0.6092, -0.04886), (0.7071, 0.7734, -0.06038), (0.5556, 0.9081, -0.06984), (0.3957, 1.072, -0.09068), (-0.6313, 0.8407, -0.06511), (-9.313e-10, -1.076, 0.06942), (1.072, 1.171, -0.02071), (1.521, 0.7868, -0.02071), (1.072, 0.7587, -0.02071), (1.521, 0.6376, -0.02071), (0.3655, 1.39, -0.02071), (0.3655, 0.9617, -0.02071), (-0.8989, 1.591, -0.02071), (-0.6227, 0.9495, -0.01464), (-1.367, 0.9926, -0.02071), (-1.367, 0.8494, -0.02071), (0.771, 1.292, -0.02071), (0.771, 0.8172, -0.02071), (-0.1419, 1.442, -0.02071), (-0.1419, 0.927, -0.02071), (-1.286, 1.34, -0.02071), (-1.028, 0.9172, -0.02071), (-0.8496, 1.299, -0.02071), (-0.8496, 0.9481, -0.02071), (-0.3501, 0.9532, -0.02071), (-0.3501, 1.423, -0.02071), (-1.198, 0.8833, -0.02071), (-1.198, 1.106, -0.02071)], [], [(13, 15, 11), (27, 25, 26), (1, 25, 27), (2, 25, 1, 28), (24, 25, 3), (1, 27, 0), (3, 23, 24), (4, 23, 3), (4, 22, 23), (5, 22, 4), (5, 21, 22), (6, 21, 5), (6, 20, 21), (7, 20, 6), (7, 19, 20), (8, 19, 7), (8, 18, 19), (9, 18, 8), (9, 17, 18), (10, 17, 9), (10, 16, 17), (11, 16, 10), (11, 15, 16), (14, 15, 13), (12, 13, 11), (13, 29, 14), (3, 25, 2), (30, 32, 33, 31), (40, 34, 35, 41), (49, 36, 37, 48), (51, 38, 39, 50), (30, 40, 41, 32), (34, 42, 43, 35), (46, 44, 45, 47), (36, 46, 47, 37), (42, 49, 48, 43), (44, 51, 50, 45)])
_uv = me_circle_008.uv_layers.new(name='UVMap')
_uv.uv.foreach_set('vector', [0.0, 0.0, 0.0, 0.0, 0.0, 0.0, 0.0, 0.0, 0.0, 0.0, 0.0, 0.0, 0.0, 0.0, 0.0, 0.0, 0.0, 0.0, 0.0, 0.0, 0.0, 0.0, 0.0, 0.0, 0.0, 0.0, 0.0, 0.0, 0.0, 0.0, 0.0, 0.0, 0.0, 0.0, 0.0, 0.0, 0.0, 0.0, 0.0, 0.0, 0.0, 0.0, 0.0, 0.0, 0.0, 0.0, 0.0, 0.0, 0.0, 0.0, 0.0, 0.0, 0.0, 0.0, 0.0, 0.0, 0.0, 0.0, 0.0, 0.0, 0.0, 0.0, 0.0, 0.0, 0.0, 0.0, 0.0, 0.0, 0.0, 0.0, 0.0, 0.0, 0.0, 0.0, 0.0, 0.0, 0.0, 0.0, 0.0, 0.0, 0.0, 0.0, 0.0, 0.0, 0.0, 0.0, 0.0, 0.0, 0.0, 0.0, 0.0, 0.0, 0.0, 0.0, 0.0, 0.0, 0.0, 0.0, 0.0, 0.0, 0.0, 0.0, 0.0, 0.0, 0.0, 0.0, 0.0, 0.0, 0.0, 0.0, 0.0, 0.0, 0.0, 0.0, 0.0, 0.0, 0.0, 0.0, 0.0, 0.0, 0.0, 0.0, 0.0, 0.0, 0.0, 0.0, 0.0, 0.0, 0.0, 0.0, 0.0, 0.0, 0.0, 0.0, 0.0, 0.0, 0.0, 0.0, 0.0, 0.0, 0.0, 0.0, 0.0, 0.0, 0.0, 0.0, 0.0, 0.0, 0.0, 0.0, 0.0, 0.0, 0.0, 0.0, 0.0, 0.0, 0.0, 0.0, 0.0, 0.0, 0.0, 0.0, 0.0, 0.0, 0.0, 0.0, 0.0, 1.0, 1.0, 1.0, 1.0, 0.0, 0.0, 0.0, 0.0, 0.0, 0.0, 1.0, 0.0, 1.0, 0.0, 0.0, 0.0, 0.0, 0.0, 1.0, 0.0, 1.0, 0.0, 0.0, 0.0, 0.0, 0.0, 1.0, 0.0, 1.0, 0.0, 0.0, 0.0, 0.0, 0.0, 1.0, 0.0, 1.0, 0.0, 0.0, 0.0, 0.0, 0.0, 1.0, 0.0, 1.0, 0.0, 0.0, 0.0, 0.0, 0.0, 1.0, 0.0, 1.0, 0.0, 0.0, 0.0, 0.0, 0.0, 1.0, 0.0, 1.0, 0.0, 0.0, 0.0, 0.0, 0.0, 1.0, 0.0, 1.0, 0.0, 0.0, 0.0, 0.0, 0.0, 1.0, 0.0, 1.0])
me_circle_008.materials.append(mat_material_eye)
me_circle_008.use_remesh_preserve_volume = False
me_circle_008.use_remesh_preserve_attributes = False
me_circle_008.use_mirror_vertex_groups = False
me_circle_008.update()
me_circle_005 = bpy.data.meshes.new('Circle.005')
me_circle_005.from_pydata([(-1.705, 3.076, -0.3504), (-2.276, 2.215, -0.3504), (-1.722, 2.482, -0.3504), (-2.267, 2.136, -0.3504), (-0.7105, 3.691, -0.3504), (-0.7133, 3.008, -0.3454), (0.6828, 3.709, -0.3504), (0.5997, 3.2, -0.3361), (1.727, 2.719, -0.3504), (1.645, 2.668, -0.3504), (-1.297, 3.396, -0.3504), (-1.312, 2.717, -0.3502), (0.005084, 3.831, -0.3504), (0.003537, 3.19, -0.3496), (1.269, 3.269, -0.3504), (1.242, 2.91, -0.3498)], [], [(0, 1, 3, 2), (10, 11, 5, 4), (12, 13, 7, 6), (14, 15, 9, 8), (0, 2, 11, 10), (4, 5, 13, 12), (6, 7, 15, 14)])
_uv = me_circle_005.uv_layers.new(name='UVMap')
_uv.uv.foreach_set('vector', [0.0, 0.0, 1.0, 0.0, 1.0, 1.0, 0.0, 1.0, 0.0, 0.0, 0.0, 1.0, 0.0, 1.0, 0.0, 0.0, 0.0, 0.0, 0.0, 1.0, 0.0, 1.0, 0.0, 0.0, 0.0, 0.0, 0.0, 1.0, 0.0, 1.0, 0.0, 0.0, 0.0, 0.0, 0.0, 1.0, 0.0, 1.0, 0.0, 0.0, 0.0, 0.0, 0.0, 1.0, 0.0, 1.0, 0.0, 0.0, 0.0, 0.0, 0.0, 1.0, 0.0, 1.0, 0.0, 0.0])
me_circle_005.materials.append(mat_material_eye)
me_circle_005.use_remesh_preserve_volume = False
me_circle_005.use_remesh_preserve_attributes = False
me_circle_005.use_mirror_vertex_groups = False
me_circle_005.update()
me_circle_006 = bpy.data.meshes.new('Circle.006')
me_circle_006.from_pydata([(1.166, 3.226, -0.2775), (1.78, 2.272, -0.2775), (1.138, 2.694, -0.2775), (1.753, 2.184, -0.2775), (0.2013, 3.757, -0.2775), (0.1403, 3.234, -0.2719), (-1.148, 3.644, -0.2775), (-1.127, 3.133, -0.2614), (-2.166, 2.628, -0.2775), (-2.194, 2.55, -0.2775), (0.7552, 3.539, -0.2775), (0.7368, 3.047, -0.2775), (-0.4919, 3.837, -0.2775), (-0.5195, 3.315, -0.2775), (-1.702, 3.154, -0.2775), (-1.73, 2.76, -0.2775)], [], [(0, 2, 3, 1), (10, 4, 5, 11), (12, 6, 7, 13), (14, 8, 9, 15), (0, 10, 11, 2), (4, 12, 13, 5), (6, 14, 15, 7)])
_uv = me_circle_006.uv_layers.new(name='UVMap')
_uv.uv.foreach_set('vector', [0.0, 0.0, 0.0, 1.0, 1.0, 1.0, 1.0, 0.0, 0.0, 0.0, 0.0, 0.0, 0.0, 1.0, 0.0, 1.0, 0.0, 0.0, 0.0, 0.0, 0.0, 1.0, 0.0, 1.0, 0.0, 0.0, 0.0, 0.0, 0.0, 1.0, 0.0, 1.0, 0.0, 0.0, 0.0, 0.0, 0.0, 1.0, 0.0, 1.0, 0.0, 0.0, 0.0, 0.0, 0.0, 1.0, 0.0, 1.0, 0.0, 0.0, 0.0, 0.0, 0.0, 1.0, 0.0, 1.0])
me_circle_006.materials.append(mat_material_eye)
me_circle_006.use_remesh_preserve_volume = False
me_circle_006.use_remesh_preserve_attributes = False
me_circle_006.use_mirror_vertex_groups = False
me_circle_006.update()
me_plane_003 = bpy.data.meshes.new('Plane.003')
me_plane_003.from_pydata([(-0.4146, -1.082, -9.186e-09), (0.4146, -1.082, -9.186e-09), (-0.4963, 0.7722, -1.932e-08), (0.4963, 0.7722, -1.932e-08), (-0.371, -1.585, -1.803e-09), (-0.3273, -2.082, 5.509e-09), (-0.2837, -2.562, 1.256e-08), (-0.2401, -3.012, 1.917e-08), (-0.1964, -3.418, 2.514e-08), (-0.1528, -3.769, 3.03e-08), (-0.1091, -4.051, 3.444e-08), (-0.06547, -4.252, 3.739e-08), (-0.02182, -4.358, 3.895e-08), (0.02182, -4.358, 3.895e-08), (0.06547, -4.252, 3.739e-08), (0.1091, -4.051, 3.444e-08), (0.1528, -3.769, 3.03e-08), (0.1964, -3.418, 2.514e-08), (0.2401, -3.012, 1.917e-08), (0.2837, -2.562, 1.256e-08), (0.3273, -2.082, 5.509e-09), (0.371, -1.585, -1.803e-09), (0.4441, 0.6833, -1.674e-08), (0.3918, 0.5953, -1.419e-08), (0.3396, 0.5104, -1.173e-08), (0.2873, 0.4309, -9.426e-09), (0.2351, 0.359, -7.343e-09), (0.1829, 0.2969, -5.546e-09), (0.1306, 0.2471, -4.101e-09), (0.07837, 0.2116, -3.073e-09), (0.02612, 0.1928, -2.528e-09), (-0.02612, 0.1928, -2.528e-09), (-0.07837, 0.2116, -3.073e-09), (-0.1306, 0.2471, -4.101e-09), (-0.1829, 0.2969, -5.546e-09), (-0.2351, 0.359, -7.343e-09), (-0.2873, 0.4309, -9.426e-09), (-0.3396, 0.5104, -1.173e-08), (-0.3918, 0.5953, -1.419e-08), (-0.4441, 0.6833, -1.674e-08)], [], [(21, 1, 3, 22), (0, 4, 39, 2), (4, 5, 38, 39), (5, 6, 37, 38), (6, 7, 36, 37), (7, 8, 35, 36), (8, 9, 34, 35), (9, 10, 33, 34), (10, 11, 32, 33), (11, 12, 31, 32), (12, 13, 30, 31), (13, 14, 29, 30), (14, 15, 28, 29), (15, 16, 27, 28), (16, 17, 26, 27), (17, 18, 25, 26), (18, 19, 24, 25), (19, 20, 23, 24), (20, 21, 22, 23)])
_uv = me_plane_003.uv_layers.new(name='UVMap')
_uv.uv.foreach_set('vector', [0.9474, 0.0, 1.0, 0.0, 1.0, 1.0, 0.9474, 1.0, 0.0, 0.0, 0.05263, 0.0, 0.05263, 1.0, 0.0, 1.0, 0.05263, 0.0, 0.1053, 0.0, 0.1053, 1.0, 0.05263, 1.0, 0.1053, 0.0, 0.1579, 0.0, 0.1579, 1.0, 0.1053, 1.0, 0.1579, 0.0, 0.2105, 0.0, 0.2105, 1.0, 0.1579, 1.0, 0.2105, 0.0, 0.2632, 0.0, 0.2632, 1.0, 0.2105, 1.0, 0.2632, 0.0, 0.3158, 0.0, 0.3158, 1.0, 0.2632, 1.0, 0.3158, 0.0, 0.3684, 0.0, 0.3684, 1.0, 0.3158, 1.0, 0.3684, 0.0, 0.4211, 0.0, 0.4211, 1.0, 0.3684, 1.0, 0.4211, 0.0, 0.4737, 0.0, 0.4737, 1.0, 0.4211, 1.0, 0.4737, 0.0, 0.5263, 0.0, 0.5263, 1.0, 0.4737, 1.0, 0.5263, 0.0, 0.5789, 0.0, 0.5789, 1.0, 0.5263, 1.0, 0.5789, 0.0, 0.6316, 0.0, 0.6316, 1.0, 0.5789, 1.0, 0.6316, 0.0, 0.6842, 0.0, 0.6842, 1.0, 0.6316, 1.0, 0.6842, 0.0, 0.7368, 0.0, 0.7368, 1.0, 0.6842, 1.0, 0.7368, 0.0, 0.7895, 0.0, 0.7895, 1.0, 0.7368, 1.0, 0.7895, 0.0, 0.8421, 0.0, 0.8421, 1.0, 0.7895, 1.0, 0.8421, 0.0, 0.8947, 0.0, 0.8947, 1.0, 0.8421, 1.0, 0.8947, 0.0, 0.9474, 0.0, 0.9474, 1.0, 0.8947, 1.0])
me_plane_003.materials.append(mat_material_black)
me_plane_003.use_remesh_preserve_volume = False
me_plane_003.use_remesh_preserve_attributes = False
me_plane_003.use_mirror_vertex_groups = False
me_plane_003.update()
me_circle_001 = bpy.data.meshes.new('Circle.001')
me_circle_001.from_pydata([(0.0, 1.0, -0.456), (-0.1951, 0.9808, -0.456), (-0.3827, 0.9239, -0.456), (-0.5556, 0.8315, -0.456), (-0.7071, 0.7071, -0.456), (-0.8315, 0.5556, -0.456), (-0.9239, 0.3827, -0.456), (-0.9808, 0.1951, -0.456), (-1.0, 2.2e-10, -0.456), (-0.9808, -0.1951, -0.456), (-0.9239, -0.3827, -0.456), (-0.8315, -0.5556, -0.456), (-0.7071, -0.7071, -0.456), (-0.5556, -0.8315, -0.456), (-0.3827, -0.9239, -0.456), (-0.1951, -0.9808, -0.456), (3.278e-07, -1.0, -0.456), (0.1951, -0.9808, -0.456), (0.3827, -0.9239, -0.456), (0.5556, -0.8315, -0.456), (0.7071, -0.7071, -0.456), (0.8315, -0.5556, -0.456), (0.9239, -0.3827, -0.456), (0.9808, -0.1951, -0.456), (1.0, 8.943e-07, -0.456), (0.9808, 0.1951, -0.456), (0.9239, 0.3827, -0.456), (0.8315, 0.5556, -0.456), (0.7071, 0.7071, -0.456), (0.5556, 0.8315, -0.456), (0.3827, 0.9239, -0.456), (0.1951, 0.9808, -0.456), (-1.055, 1.041, -0.456), (-1.505, 0.6571, -0.456), (-1.055, 0.629, -0.456), (-1.505, 0.508, -0.456), (-0.3493, 1.26, -0.456), (-0.3493, 0.8321, -0.456), (0.8267, 1.491, -0.456), (0.6389, 0.8579, -0.456), (1.384, 0.8629, -0.456), (1.384, 0.7197, -0.456), (-0.6313, 0.7693, -0.456), (-0.7548, 1.162, -0.456), (-0.7548, 0.6875, -0.456), (0.09754, 0.9904, -0.456), (0.1582, 1.312, -0.456), (0.1582, 0.7974, -0.456), (1.359, 1.244, -0.456), (1.044, 0.7876, -0.456), (0.4453, 0.8335, -0.456), (0.4453, 1.286, -0.456), (0.8543, 1.174, -0.456), (0.8543, 0.8205, -0.456), (1.256, 0.7452, -0.456), (1.256, 0.9486, -0.456)], [], [(1, 31, 45, 0), (1, 30, 31), (2, 30, 1), (15, 18, 13), (30, 28, 29), (3, 28, 30), (4, 28, 3, 42), (27, 28, 5), (3, 30, 2), (5, 26, 27), (6, 26, 5), (6, 25, 26), (7, 25, 6), (7, 24, 25), (8, 24, 7), (8, 23, 24), (9, 23, 8), (9, 22, 23), (10, 22, 9), (10, 21, 22), (11, 21, 10), (11, 20, 21), (12, 20, 11), (12, 19, 20), (13, 19, 12), (13, 18, 19), (17, 18, 15), (14, 15, 13), (15, 16, 17), (5, 28, 4), (32, 33, 35, 34), (43, 44, 37, 36), (51, 50, 39, 38), (55, 54, 41, 40), (32, 34, 44, 43), (36, 37, 47, 46), (52, 53, 49, 48), (46, 47, 50, 51), (38, 39, 53, 52), (48, 49, 54, 55)])
_uv = me_circle_001.uv_layers.new(name='UVMap')
_uv.uv.foreach_set('vector', [0.0, 0.0, 0.0, 0.0, 0.0, 0.0, 0.0, 0.0, 0.0, 0.0, 0.0, 0.0, 0.0, 0.0, 0.0, 0.0, 0.0, 0.0, 0.0, 0.0, 0.0, 0.0, 0.0, 0.0, 0.0, 0.0, 0.0, 0.0, 0.0, 0.0, 0.0, 0.0, 0.0, 0.0, 0.0, 0.0, 0.0, 0.0, 0.0, 0.0, 0.0, 0.0, 0.0, 0.0, 0.0, 0.0, 0.0, 0.0, 0.0, 0.0, 0.0, 0.0, 0.0, 0.0, 0.0, 0.0, 0.0, 0.0, 0.0, 0.0, 0.0, 0.0, 0.0, 0.0, 0.0, 0.0, 0.0, 0.0, 0.0, 0.0, 0.0, 0.0, 0.0, 0.0, 0.0, 0.0, 0.0, 0.0, 0.0, 0.0, 0.0, 0.0, 0.0, 0.0, 0.0, 0.0, 0.0, 0.0, 0.0, 0.0, 0.0, 0.0, 0.0, 0.0, 0.0, 0.0, 0.0, 0.0, 0.0, 0.0, 0.0, 0.0, 0.0, 0.0, 0.0, 0.0, 0.0, 0.0, 0.0, 0.0, 0.0, 0.0, 0.0, 0.0, 0.0, 0.0, 0.0, 0.0, 0.0, 0.0, 0.0, 0.0, 0.0, 0.0, 0.0, 0.0, 0.0, 0.0, 0.0, 0.0, 0.0, 0.0, 0.0, 0.0, 0.0, 0.0, 0.0, 0.0, 0.0, 0.0, 0.0, 0.0, 0.0, 0.0, 0.0, 0.0, 0.0, 0.0, 0.0, 0.0, 0.0, 0.0, 0.0, 0.0, 0.0, 0.0, 0.0, 0.0, 0.0, 0.0, 0.0, 0.0, 0.0, 0.0, 0.0, 0.0, 0.0, 0.0, 0.0, 0.0, 0.0, 0.0, 0.0, 0.0, 0.0, 0.0, 0.0, 0.0, 0.0, 0.0, 0.0, 0.0, 0.0, 0.0, 0.0, 0.0, 1.0, 0.0, 1.0, 1.0, 0.0, 1.0, 0.0, 0.0, 0.0, 1.0, 0.0, 1.0, 0.0, 0.0, 0.0, 0.0, 0.0, 1.0, 0.0, 1.0, 0.0, 0.0, 0.0, 0.0, 0.0, 1.0, 0.0, 1.0, 0.0, 0.0, 0.0, 0.0, 0.0, 1.0, 0.0, 1.0, 0.0, 0.0, 0.0, 0.0, 0.0, 1.0, 0.0, 1.0, 0.0, 0.0, 0.0, 0.0, 0.0, 1.0, 0.0, 1.0, 0.0, 0.0, 0.0, 0.0, 0.0, 1.0, 0.0, 1.0, 0.0, 0.0, 0.0, 0.0, 0.0, 1.0, 0.0, 1.0, 0.0, 0.0, 0.0, 0.0, 0.0, 1.0, 0.0, 1.0, 0.0, 0.0])
me_circle_001.materials.append(mat_material_eye)
me_circle_001.use_remesh_preserve_volume = False
me_circle_001.use_remesh_preserve_attributes = False
me_circle_001.use_mirror_vertex_groups = False
me_circle_001.update()
me_circle_002 = bpy.data.meshes.new('Circle.002')
me_circle_002.from_pydata([(-0.3827, 0.9239, -8.347e-08), (-0.5556, 0.8315, -6.841e-08), (-0.7071, 0.7071, -4.815e-08), (-0.8315, 0.5556, -2.346e-08), (-0.9239, 0.3827, 4.703e-09), (-0.9808, 0.1951, 3.527e-08), (-1.0, 8.941e-08, 6.705e-08), (-0.9808, -0.1951, 9.883e-08), (-0.9239, -0.3827, 1.294e-07), (-0.8315, -0.5556, 1.576e-07), (-0.7071, -0.7071, 1.823e-07), (-0.5556, -0.8315, 2.025e-07), (-0.3827, -0.9239, 2.176e-07), (-0.1951, -0.9808, 2.268e-07), (0.1951, -0.9808, 2.268e-07), (0.3827, -0.9239, 2.176e-07), (0.5556, -0.8315, 2.025e-07), (0.7071, -0.7071, 1.823e-07), (0.8315, -0.5556, 1.576e-07), (0.9239, -0.3827, 1.294e-07), (0.9808, -0.1951, 9.883e-08), (1.0, 9.537e-07, 6.705e-08), (0.9808, 0.1951, 3.527e-08), (0.9239, 0.3827, 4.703e-09), (0.8315, 0.5556, -2.346e-08), (0.7071, 0.7071, -4.815e-08), (0.5556, 0.8315, -6.841e-08), (0.3827, 0.9239, -8.347e-08), (-0.6313, 0.7693, -5.828e-08), (0.0, -1.0, 2.3e-07), (1.055, 1.041, -8.941e-08), (1.505, 0.6571, -2.98e-08), (1.055, 0.629, -2.98e-08), (1.505, 0.508, -2.98e-08), (0.3493, 1.26, -1.49e-07), (0.3493, 0.8321, -5.96e-08), (-0.9151, 1.462, -1.545e-07), (-0.6389, 0.8579, -5.96e-08), (-1.384, 0.8629, -5.96e-08), (-1.384, 0.7197, -5.96e-08), (0.7548, 1.162, -1.192e-07), (0.7548, 0.6875, -5.96e-08), (-0.1582, 1.312, -1.49e-07), (-0.1582, 0.7974, -5.96e-08), (-1.302, 1.21, -1.226e-07), (-1.044, 0.7876, -5.96e-08), (-0.8658, 1.169, -1.323e-07), (-0.8658, 0.8185, -5.96e-08), (-0.3663, 0.8236, -5.96e-08), (-0.3663, 1.293, -1.49e-07), (-1.214, 0.7536, -5.96e-08), (-1.214, 0.9768, -8.941e-08)], [], [(13, 15, 11), (27, 25, 26), (1, 25, 27), (2, 25, 1, 28), (24, 25, 3), (1, 27, 0), (3, 23, 24), (4, 23, 3), (4, 22, 23), (5, 22, 4), (5, 21, 22), (6, 21, 5), (6, 20, 21), (7, 20, 6), (7, 19, 20), (8, 19, 7), (8, 18, 19), (9, 18, 8), (9, 17, 18), (10, 17, 9), (10, 16, 17), (11, 16, 10), (11, 15, 16), (14, 15, 13), (12, 13, 11), (13, 29, 14), (3, 25, 2), (30, 32, 33, 31), (40, 34, 35, 41), (49, 36, 37, 48), (51, 38, 39, 50), (30, 40, 41, 32), (34, 42, 43, 35), (46, 44, 45, 47), (36, 46, 47, 37), (42, 49, 48, 43), (44, 51, 50, 45)])
_uv = me_circle_002.uv_layers.new(name='UVMap')
_uv.uv.foreach_set('vector', [0.0, 0.0, 0.0, 0.0, 0.0, 0.0, 0.0, 0.0, 0.0, 0.0, 0.0, 0.0, 0.0, 0.0, 0.0, 0.0, 0.0, 0.0, 0.0, 0.0, 0.0, 0.0, 0.0, 0.0, 0.0, 0.0, 0.0, 0.0, 0.0, 0.0, 0.0, 0.0, 0.0, 0.0, 0.0, 0.0, 0.0, 0.0, 0.0, 0.0, 0.0, 0.0, 0.0, 0.0, 0.0, 0.0, 0.0, 0.0, 0.0, 0.0, 0.0, 0.0, 0.0, 0.0, 0.0, 0.0, 0.0, 0.0, 0.0, 0.0, 0.0, 0.0, 0.0, 0.0, 0.0, 0.0, 0.0, 0.0, 0.0, 0.0, 0.0, 0.0, 0.0, 0.0, 0.0, 0.0, 0.0, 0.0, 0.0, 0.0, 0.0, 0.0, 0.0, 0.0, 0.0, 0.0, 0.0, 0.0, 0.0, 0.0, 0.0, 0.0, 0.0, 0.0, 0.0, 0.0, 0.0, 0.0, 0.0, 0.0, 0.0, 0.0, 0.0, 0.0, 0.0, 0.0, 0.0, 0.0, 0.0, 0.0, 0.0, 0.0, 0.0, 0.0, 0.0, 0.0, 0.0, 0.0, 0.0, 0.0, 0.0, 0.0, 0.0, 0.0, 0.0, 0.0, 0.0, 0.0, 0.0, 0.0, 0.0, 0.0, 0.0, 0.0, 0.0, 0.0, 0.0, 0.0, 0.0, 0.0, 0.0, 0.0, 0.0, 0.0, 0.0, 0.0, 0.0, 0.0, 0.0, 0.0, 0.0, 0.0, 0.0, 0.0, 0.0, 0.0, 0.0, 0.0, 0.0, 0.0, 0.0, 0.0, 0.0, 0.0, 0.0, 0.0, 0.0, 1.0, 1.0, 1.0, 1.0, 0.0, 0.0, 0.0, 0.0, 0.0, 0.0, 1.0, 0.0, 1.0, 0.0, 0.0, 0.0, 0.0, 0.0, 1.0, 0.0, 1.0, 0.0, 0.0, 0.0, 0.0, 0.0, 1.0, 0.0, 1.0, 0.0, 0.0, 0.0, 0.0, 0.0, 1.0, 0.0, 1.0, 0.0, 0.0, 0.0, 0.0, 0.0, 1.0, 0.0, 1.0, 0.0, 0.0, 0.0, 0.0, 0.0, 1.0, 0.0, 1.0, 0.0, 0.0, 0.0, 0.0, 0.0, 1.0, 0.0, 1.0, 0.0, 0.0, 0.0, 0.0, 0.0, 1.0, 0.0, 1.0, 0.0, 0.0, 0.0, 0.0, 0.0, 1.0, 0.0, 1.0])
me_circle_002.materials.append(mat_material_eye)
me_circle_002.use_remesh_preserve_volume = False
me_circle_002.use_remesh_preserve_attributes = False
me_circle_002.use_mirror_vertex_groups = False
me_circle_002.update()
me_circle_003 = bpy.data.meshes.new('Circle.003')
me_circle_003.from_pydata([(-1.653, 2.924, -0.3504), (-2.267, 2.195, -0.3504), (-1.681, 2.367, -0.3504), (-2.259, 2.118, -0.3504), (-0.6881, 3.34, -0.3504), (-0.6911, 2.655, -0.3454), (0.6616, 3.355, -0.3504), (0.5844, 2.827, -0.3361), (1.679, 2.586, -0.3504), (1.595, 2.52, -0.3504), (-1.242, 3.154, -0.3504), (-1.258, 2.497, -0.3502), (0.004967, 3.439, -0.3504), (0.003481, 2.788, -0.3496), (1.215, 3.018, -0.3504), (1.189, 2.662, -0.3498)], [], [(0, 1, 3, 2), (10, 11, 5, 4), (12, 13, 7, 6), (14, 15, 9, 8), (0, 2, 11, 10), (4, 5, 13, 12), (6, 7, 15, 14)])
_uv = me_circle_003.uv_layers.new(name='UVMap')
_uv.uv.foreach_set('vector', [0.0, 0.0, 1.0, 0.0, 1.0, 1.0, 0.0, 1.0, 0.0, 0.0, 0.0, 1.0, 0.0, 1.0, 0.0, 0.0, 0.0, 0.0, 0.0, 1.0, 0.0, 1.0, 0.0, 0.0, 0.0, 0.0, 0.0, 1.0, 0.0, 1.0, 0.0, 0.0, 0.0, 0.0, 0.0, 1.0, 0.0, 1.0, 0.0, 0.0, 0.0, 0.0, 0.0, 1.0, 0.0, 1.0, 0.0, 0.0, 0.0, 0.0, 0.0, 1.0, 0.0, 1.0, 0.0, 0.0])
me_circle_003.materials.append(mat_material_eye)
me_circle_003.use_remesh_preserve_volume = False
me_circle_003.use_remesh_preserve_attributes = False
me_circle_003.use_mirror_vertex_groups = False
me_circle_003.update()
me_circle_004 = bpy.data.meshes.new('Circle.004')
me_circle_004.from_pydata([(1.166, 2.942, -0.2775), (1.78, 2.213, -0.2775), (1.138, 2.439, -0.2775), (1.753, 2.127, -0.2775), (0.2013, 3.357, -0.2775), (0.1403, 2.829, -0.2719), (-1.148, 3.373, -0.2775), (-1.127, 2.841, -0.2614), (-2.166, 2.603, -0.2775), (-2.194, 2.529, -0.2775), (0.7552, 3.172, -0.2775), (0.7368, 2.682, -0.2775), (-0.4919, 3.456, -0.2775), (-0.5195, 2.923, -0.2775), (-1.702, 3.036, -0.2775), (-1.73, 2.658, -0.2775)], [], [(0, 2, 3, 1), (10, 4, 5, 11), (12, 6, 7, 13), (14, 8, 9, 15), (0, 10, 11, 2), (4, 12, 13, 5), (6, 14, 15, 7)])
_uv = me_circle_004.uv_layers.new(name='UVMap')
_uv.uv.foreach_set('vector', [0.0, 0.0, 0.0, 1.0, 1.0, 1.0, 1.0, 0.0, 0.0, 0.0, 0.0, 0.0, 0.0, 1.0, 0.0, 1.0, 0.0, 0.0, 0.0, 0.0, 0.0, 1.0, 0.0, 1.0, 0.0, 0.0, 0.0, 0.0, 0.0, 1.0, 0.0, 1.0, 0.0, 0.0, 0.0, 0.0, 0.0, 1.0, 0.0, 1.0, 0.0, 0.0, 0.0, 0.0, 0.0, 1.0, 0.0, 1.0, 0.0, 0.0, 0.0, 0.0, 0.0, 1.0, 0.0, 1.0])
me_circle_004.materials.append(mat_material_eye)
me_circle_004.use_remesh_preserve_volume = False
me_circle_004.use_remesh_preserve_attributes = False
me_circle_004.use_mirror_vertex_groups = False
me_circle_004.update()
me_plane_001 = bpy.data.meshes.new('Plane.001')
me_plane_001.from_pydata([(-0.6747, 0.6145, -2.65e-08), (0.6747, 0.6145, -2.65e-08), (-0.6747, 1.68, -2.858e-08), (0.6747, 1.68, -2.858e-08), (-0.6037, 0.1121, -1.911e-08), (-0.5326, -0.3855, -1.18e-08), (-0.4616, -0.8655, -4.749e-09), (-0.3906, -1.315, 1.859e-09), (-0.3196, -1.722, 7.832e-09), (-0.2486, -2.072, 1.298e-08), (-0.1775, -2.354, 1.713e-08), (-0.1065, -2.555, 2.007e-08), (-0.03551, -2.661, 2.164e-08), (0.03551, -2.661, 2.164e-08), (0.1065, -2.555, 2.007e-08), (0.1775, -2.354, 1.713e-08), (0.2486, -2.072, 1.298e-08), (0.3196, -1.722, 7.832e-09), (0.3906, -1.315, 1.859e-09), (0.4616, -0.8655, -4.749e-09), (0.5326, -0.3855, -1.18e-08), (0.6037, 0.1121, -1.911e-08), (0.6037, 1.367, -2.372e-08), (0.5326, 1.057, -1.891e-08), (0.4616, 0.7586, -1.426e-08), (0.3906, 0.4786, -9.913e-09), (0.3196, 0.2255, -5.981e-09), (0.2486, 0.007129, -2.59e-09), (0.1775, -0.1684, 1.38e-10), (0.1065, -0.2933, 2.078e-09), (0.03551, -0.3596, 3.107e-09), (-0.03551, -0.3596, 3.107e-09), (-0.1065, -0.2933, 2.078e-09), (-0.1775, -0.1684, 1.38e-10), (-0.2486, 0.00713, -2.59e-09), (-0.3196, 0.2255, -5.981e-09), (-0.3906, 0.4786, -9.913e-09), (-0.4616, 0.7586, -1.426e-08), (-0.5326, 1.057, -1.891e-08), (-0.6037, 1.367, -2.372e-08)], [], [(21, 1, 3, 22), (0, 4, 39, 2), (4, 5, 38, 39), (5, 6, 37, 38), (6, 7, 36, 37), (7, 8, 35, 36), (8, 9, 34, 35), (9, 10, 33, 34), (10, 11, 32, 33), (11, 12, 31, 32), (12, 13, 30, 31), (13, 14, 29, 30), (14, 15, 28, 29), (15, 16, 27, 28), (16, 17, 26, 27), (17, 18, 25, 26), (18, 19, 24, 25), (19, 20, 23, 24), (20, 21, 22, 23)])
_uv = me_plane_001.uv_layers.new(name='UVMap')
_uv.uv.foreach_set('vector', [0.9474, 0.0, 1.0, 0.0, 1.0, 1.0, 0.9474, 1.0, 0.0, 0.0, 0.05263, 0.0, 0.05263, 1.0, 0.0, 1.0, 0.05263, 0.0, 0.1053, 0.0, 0.1053, 1.0, 0.05263, 1.0, 0.1053, 0.0, 0.1579, 0.0, 0.1579, 1.0, 0.1053, 1.0, 0.1579, 0.0, 0.2105, 0.0, 0.2105, 1.0, 0.1579, 1.0, 0.2105, 0.0, 0.2632, 0.0, 0.2632, 1.0, 0.2105, 1.0, 0.2632, 0.0, 0.3158, 0.0, 0.3158, 1.0, 0.2632, 1.0, 0.3158, 0.0, 0.3684, 0.0, 0.3684, 1.0, 0.3158, 1.0, 0.3684, 0.0, 0.4211, 0.0, 0.4211, 1.0, 0.3684, 1.0, 0.4211, 0.0, 0.4737, 0.0, 0.4737, 1.0, 0.4211, 1.0, 0.4737, 0.0, 0.5263, 0.0, 0.5263, 1.0, 0.4737, 1.0, 0.5263, 0.0, 0.5789, 0.0, 0.5789, 1.0, 0.5263, 1.0, 0.5789, 0.0, 0.6316, 0.0, 0.6316, 1.0, 0.5789, 1.0, 0.6316, 0.0, 0.6842, 0.0, 0.6842, 1.0, 0.6316, 1.0, 0.6842, 0.0, 0.7368, 0.0, 0.7368, 1.0, 0.6842, 1.0, 0.7368, 0.0, 0.7895, 0.0, 0.7895, 1.0, 0.7368, 1.0, 0.7895, 0.0, 0.8421, 0.0, 0.8421, 1.0, 0.7895, 1.0, 0.8421, 0.0, 0.8947, 0.0, 0.8947, 1.0, 0.8421, 1.0, 0.8947, 0.0, 0.9474, 0.0, 0.9474, 1.0, 0.8947, 1.0])
me_plane_001.materials.append(mat_material_black)
me_plane_001.use_remesh_preserve_volume = False
me_plane_001.use_remesh_preserve_attributes = False
me_plane_001.use_mirror_vertex_groups = False
me_plane_001.update()
arm_armature = bpy.data.armatures.new('Armature')  # bones are not reproduced

# ---- objects
ob_face_m_temp = bpy.data.objects.new('Face_M_Temp', me_circle)
ob_body_m_temp = bpy.data.objects.new('Body_M_Temp', me_plane)
ob_armature = bpy.data.objects.new('Armature', arm_armature)
ob_light = bpy.data.objects.new('Light', light_light)
ob_camera = bpy.data.objects.new('Camera', cam_camera)
ob_nose = bpy.data.objects.new('Nose', me_plane_002)
ob_hair = bpy.data.objects.new('Hair', me_beziercurve_001)
ob_eye_l_surprised = bpy.data.objects.new('Eye_L_Surprised', me_circle_007)
ob_eye_r_surprised = bpy.data.objects.new('Eye_R_Surprised', me_circle_008)
ob_eyebrow_l_surprised = bpy.data.objects.new('Eyebrow_L_Surprised', me_circle_005)
ob_eyebrow_r_surprised = bpy.data.objects.new('Eyebrow_R_Surprised', me_circle_006)
ob_mouth_surprised = bpy.data.objects.new('Mouth_Surprised', me_plane_003)
ob_eye_l = bpy.data.objects.new('Eye_L', me_circle_001)
ob_eye_r = bpy.data.objects.new('Eye_R', me_circle_002)
ob_eyebrow_l = bpy.data.objects.new('Eyebrow_L', me_circle_003)
ob_eyebrow_r = bpy.data.objects.new('Eyebrow_R', me_circle_004)
ob_mouth = bpy.data.objects.new('Mouth', me_plane_001)

# ---- transforms, parenting, visibility, modifiers, constraints
ob_face_m_temp.parent = ob_armature
ob_face_m_temp.location = (0.01181, -0.1892, 2.06)
ob_face_m_temp.rotation_euler = (1.571, -0.0, 0.0)
ob_face_m_temp.lineart.crease_threshold = 0.0
_vg = ob_face_m_temp.vertex_groups.new(name='Head')
for _i, _w in zip([0, 1, 2, 3, 4, 5, 6, 7, 8, 9, 10, 11, 12, 13, 14, 15, 16, 17, 18, 19, 20, 21, 22, 23, 24, 25, 26, 27, 28, 29, 30, 31, 32], [1.0, 1.0, 1.0, 1.0, 1.0, 1.0, 1.0, 1.0, 1.0, 1.0, 1.0, 1.0, 1.0, 1.0, 1.0, 1.0, 1.0, 1.0, 1.0, 1.0, 1.0, 1.0, 1.0, 1.0, 1.0, 1.0, 1.0, 1.0, 1.0, 1.0, 1.0, 1.0, 1.0]): _vg.add([_i], _w, 'REPLACE')
_m = ob_face_m_temp.modifiers.new('Armature', 'ARMATURE')
_m.object = ob_armature
ob_body_m_temp.parent = ob_armature
ob_body_m_temp.location = (0.0, 0.0, 0.0)
ob_body_m_temp.rotation_euler = (1.571, -0.0, 0.0)
ob_body_m_temp.lineart.crease_threshold = 0.0
ob_body_m_temp.use_mesh_mirror_x = True
_vg = ob_body_m_temp.vertex_groups.new(name='Body')
_vg.add([0, 1, 2, 3, 4, 5, 6, 7, 8, 9, 10, 11, 12, 13, 14, 15, 16, 17, 18, 19, 20, 21, 22, 23, 24, 25, 26, 27, 28, 29, 30, 31, 32, 33, 34, 35, 36, 37, 38, 39, 40, 41], 1.0, 'REPLACE')
_m = ob_body_m_temp.modifiers.new('Armature', 'ARMATURE')
_m.object = ob_armature
ob_armature.location = (0.0, 0.0, 0.0)
ob_armature.show_in_front = True
ob_armature.lineart.crease_threshold = 0.0
ob_light.location = (4.076, 1.005, 5.904)
ob_light.rotation_euler = (0.6503, 0.05522, 1.866)
ob_light.lock_rotations_4d = False
ob_light.empty_display_type = 'ARROWS'
ob_light.color = (0.0, 0.0, 0.0, 0.0)
ob_light.lineart.crease_threshold = 0.0
ob_camera.location = (7.359, -6.926, 4.958)
ob_camera.rotation_euler = (1.109, 0.0, 0.8149)
ob_camera.lock_rotations_4d = False
ob_camera.empty_display_type = 'ARROWS'
ob_camera.color = (0.0, 0.0, 0.0, 0.0)
ob_camera.display_type = 'WIRE'
ob_camera.lineart.crease_threshold = 0.0
ob_nose.parent = ob_armature
ob_nose.location = (0.04944, -0.152, 1.474)
ob_nose.rotation_euler = (1.571, -0.0, 0.0)
ob_nose.scale = (0.3566, 0.04936, 0.3566)
ob_nose.lineart.crease_threshold = 0.0
_vg = ob_nose.vertex_groups.new(name='Nose')
for _i, _w in zip([0, 1, 2, 3, 4, 5, 6, 7, 8, 9, 10, 11, 12, 13, 14, 15, 16, 17, 18, 19, 20, 21, 22, 23, 24, 25, 26, 27, 28, 29, 30, 31, 32, 33, 34, 35, 36, 37, 38, 39], [0.4831, 0.6615, 0.4834, 0.6626, 0.4852, 0.4925, 0.5037, 0.5183, 0.5353, 0.5542, 0.5756, 0.5919, 0.6049, 0.6158, 0.6249, 0.6327, 0.6396, 0.6455, 0.6506, 0.6548, 0.6581, 0.6604, 0.6623, 0.6611, 0.6589, 0.6555, 0.6509, 0.6449, 0.6374, 0.6282, 0.617, 0.6037, 0.5878, 0.5693, 0.5485, 0.5253, 0.508, 0.4967, 0.4887, 0.4844]): _vg.add([_i], _w, 'REPLACE')
_vg = ob_nose.vertex_groups.new(name='Body')
for _i, _w in zip([0, 1, 2, 3, 4, 5, 6, 7, 8, 9, 10, 11, 12, 13, 14, 15, 16, 17, 18, 19, 20, 21, 22, 23, 24, 25, 26, 27, 28, 29, 30, 31, 32, 33, 34, 35, 36, 37, 38, 39], [0.3089, 0.1941, 0.3114, 0.1935, 0.3037, 0.296, 0.2865, 0.2762, 0.2654, 0.2543, 0.2424, 0.2333, 0.226, 0.2199, 0.2148, 0.2104, 0.2065, 0.2032, 0.2003, 0.1979, 0.196, 0.1947, 0.1936, 0.1943, 0.1956, 0.1976, 0.2002, 0.2037, 0.208, 0.2134, 0.2198, 0.2276, 0.237, 0.2479, 0.2605, 0.2748, 0.2872, 0.298, 0.3057, 0.3103]): _vg.add([_i], _w, 'REPLACE')
_vg = ob_nose.vertex_groups.new(name='Head')
_vg = ob_nose.vertex_groups.new(name='Hair')
_vg = ob_nose.vertex_groups.new(name='Eye_R')
_vg = ob_nose.vertex_groups.new(name='Eye_L')
_vg = ob_nose.vertex_groups.new(name='Mouth')
for _i, _w in zip([0, 1, 2, 3, 4, 5, 6, 7, 8, 9, 10, 11, 12, 13, 14, 15, 16, 17, 18, 19, 20, 21, 22, 23, 24, 25, 26, 27, 28, 29, 30, 31, 32, 33, 34, 35, 36, 37, 38, 39], [0.208, 0.1444, 0.2052, 0.1439, 0.211, 0.2115, 0.2098, 0.2055, 0.1993, 0.1915, 0.182, 0.1748, 0.1691, 0.1643, 0.1603, 0.1569, 0.1539, 0.1513, 0.1491, 0.1473, 0.1459, 0.1449, 0.144, 0.1446, 0.1455, 0.147, 0.1489, 0.1514, 0.1546, 0.1585, 0.1631, 0.1687, 0.1753, 0.1828, 0.191, 0.1998, 0.2048, 0.2053, 0.2055, 0.2053]): _vg.add([_i], _w, 'REPLACE')
_m = ob_nose.modifiers.new('Armature', 'ARMATURE')
_m.object = ob_armature
ob_hair.parent = ob_armature
ob_hair.location = (0.07808, -0.152, 1.103)
ob_hair.lineart.crease_threshold = 0.0
_vg = ob_hair.vertex_groups.new(name='Hair')
for _i, _w in zip([0, 1, 2, 3, 4, 5, 6, 7, 8, 9, 10, 11, 12, 13, 14, 15, 16, 17, 18, 19, 20, 21, 22, 23, 24, 25, 26, 27, 28, 29], [0.2671, 0.2571, 0.2511, 0.2575, 0.2614, 0.2307, 0.1967, 0.1566, 0.1468, 0.1674, 0.2148, 0.2874, 0.3396, 0.3843, 0.4237, 0.4916, 0.6039, 0.587, 0.5538, 0.4206, 0.295, 0.2562, 0.2328, 0.2247, 0.2174, 0.2489, 0.1967, 0.1566, 0.1468, 0.1674]): _vg.add([_i], _w, 'REPLACE')
_vg = ob_hair.vertex_groups.new(name='Body')
_vg = ob_hair.vertex_groups.new(name='Head')
for _i, _w in zip([0, 1, 2, 3, 4, 5, 6, 7, 8, 9, 10, 11, 12, 13, 14, 15, 16, 17, 18, 19, 20, 21, 22, 23, 24, 25, 26, 27, 28, 29], [0.3118, 0.3549, 0.3814, 0.4098, 0.4236, 0.3697, 0.3099, 0.2367, 0.2175, 0.2261, 0.2471, 0.287, 0.3165, 0.3455, 0.3704, 0.3132, 0.2177, 0.1995, 0.1874, 0.2121, 0.2319, 0.2176, 0.2097, 0.2104, 0.2181, 0.278, 0.3099, 0.2367, 0.2175, 0.2261]): _vg.add([_i], _w, 'REPLACE')
_vg = ob_hair.vertex_groups.new(name='Eye_R')
for _i, _w in zip([0, 1, 2, 3, 4, 5, 6, 7, 8, 9, 10, 11, 12, 13, 14, 15, 16, 17, 18, 19, 20, 21, 22, 23, 24, 25, 26, 27, 28, 29], [0.3399, 0.2934, 0.2646, 0.1853, 0.1437, 0.1248, 0.1038, 0.07774, 0.07073, 0.07008, 0.0691, 0.07136, 0.07337, 0.07688, 0.08, 0.09028, 0.1088, 0.1536, 0.2071, 0.3145, 0.4191, 0.4742, 0.5064, 0.5131, 0.5098, 0.4014, 0.1038, 0.07774, 0.07073, 0.07008]): _vg.add([_i], _w, 'REPLACE')
_vg = ob_hair.vertex_groups.new(name='Eye_L')
for _i, _w in zip([0, 1, 2, 3, 4, 5, 6, 7, 8, 9, 10, 11, 12, 13, 14, 15, 16, 17, 18, 19, 20, 21, 22, 23, 24, 25, 26, 27, 28, 29], [0.08118, 0.09455, 0.103, 0.1474, 0.1713, 0.2749, 0.3896, 0.529, 0.565, 0.5364, 0.4689, 0.3543, 0.2705, 0.1933, 0.126, 0.1049, 0.06959, 0.0599, 0.05173, 0.05276, 0.05401, 0.05203, 0.0511, 0.05183, 0.05475, 0.07168, 0.3896, 0.529, 0.565, 0.5364]): _vg.add([_i], _w, 'REPLACE')
_vg = ob_hair.vertex_groups.new(name='Mouth')
_vg = ob_hair.vertex_groups.new(name='Nose')
_m = ob_hair.modifiers.new('Armature', 'ARMATURE')
_m.object = ob_armature
ob_eye_l_surprised.parent = ob_armature
ob_eye_l_surprised.location = (0.523, -0.1923, 1.714)
ob_eye_l_surprised.rotation_euler = (1.571, -0.0, 0.0)
ob_eye_l_surprised.scale = (0.1464, 0.1464, 2.617e-08)
ob_eye_l_surprised.lineart.crease_threshold = 0.0
_vg = ob_eye_l_surprised.vertex_groups.new(name='Eye_L')
for _i, _w in zip([0, 1, 2, 3, 4, 5, 6, 7, 8, 9, 10, 11, 12, 13, 14, 15, 16, 17, 18, 19, 20, 21, 22, 23, 24, 25, 26, 27, 28, 29, 30, 31, 32, 33, 34, 35, 36, 37, 38, 39, 40, 41, 42, 43, 44, 45, 46, 47, 48, 49, 50, 51, 52, 53, 54, 55], [1.0, 1.0, 1.0, 1.0, 1.0, 1.0, 1.0, 1.0, 1.0, 1.0, 1.0, 1.0, 1.0, 1.0, 1.0, 1.0, 1.0, 1.0, 1.0, 1.0, 1.0, 1.0, 1.0, 1.0, 1.0, 1.0, 1.0, 1.0, 1.0, 1.0, 1.0, 1.0, 1.0, 1.0, 1.0, 1.0, 1.0, 1.0, 1.0, 1.0, 1.0, 1.0, 1.0, 1.0, 1.0, 1.0, 1.0, 1.0, 1.0, 1.0, 1.0, 1.0, 1.0, 1.0, 1.0, 1.0]): _vg.add([_i], _w, 'REPLACE')
_vg = ob_eye_l_surprised.vertex_groups.new(name='Body')
_vg = ob_eye_l_surprised.vertex_groups.new(name='Head')
_vg = ob_eye_l_surprised.vertex_groups.new(name='Hair')
_vg = ob_eye_l_surprised.vertex_groups.new(name='Eye_R')
_vg = ob_eye_l_surprised.vertex_groups.new(name='Mouth')
_vg = ob_eye_l_surprised.vertex_groups.new(name='Nose')
_m = ob_eye_l_surprised.modifiers.new('Armature', 'ARMATURE')
_m.object = ob_armature
ob_eye_r_surprised.parent = ob_armature
ob_eye_r_surprised.location = (-0.3864, -0.151, 1.714)
ob_eye_r_surprised.rotation_euler = (1.571, -0.0, 0.0)
ob_eye_r_surprised.scale = (0.1464, 0.1464, 2.617e-08)
ob_eye_r_surprised.lineart.crease_threshold = 0.0
_vg = ob_eye_r_surprised.vertex_groups.new(name='Eye_R')
for _i, _w in zip([0, 1, 2, 3, 4, 5, 6, 7, 8, 9, 10, 11, 12, 13, 14, 15, 16, 17, 18, 19, 20, 21, 22, 23, 24, 25, 26, 27, 28, 29, 30, 31, 32, 33, 34, 35, 36, 37, 38, 39, 40, 41, 42, 43, 44, 45, 46, 47, 48, 49, 50, 51], [1.0, 1.0, 1.0, 1.0, 1.0, 1.0, 1.0, 1.0, 1.0, 1.0, 1.0, 1.0, 1.0, 1.0, 1.0, 1.0, 1.0, 1.0, 1.0, 1.0, 1.0, 1.0, 1.0, 1.0, 1.0, 1.0, 1.0, 1.0, 1.0, 1.0, 0.9574, 0.9454, 0.9545, 0.9442, 0.9696, 0.9687, 0.9762, 0.9762, 0.9767, 0.9767, 0.9634, 0.9611, 0.9741, 0.9739, 0.9767, 0.9766, 0.9764, 0.9764, 0.975, 0.9751, 0.9766, 0.9767]): _vg.add([_i], _w, 'REPLACE')
_vg = ob_eye_r_surprised.vertex_groups.new(name='Body')
_vg = ob_eye_r_surprised.vertex_groups.new(name='Head')
for _i, _w in zip([30, 31, 32, 33, 34, 35, 40, 41, 42, 43, 48, 49], [0.03516, 0.05457, 0.04098, 0.05578, 0.01074, 0.01253, 0.02319, 0.02781, 0.00184, 0.002252, 0.001126, 0.0009199]): _vg.add([_i], _w, 'REPLACE')
_vg = ob_eye_r_surprised.vertex_groups.new(name='Hair')
_vg = ob_eye_r_surprised.vertex_groups.new(name='Eye_L')
_vg = ob_eye_r_surprised.vertex_groups.new(name='Mouth')
_vg = ob_eye_r_surprised.vertex_groups.new(name='Nose')
_m = ob_eye_r_surprised.modifiers.new('Armature', 'ARMATURE')
_m.object = ob_armature
ob_eyebrow_l_surprised.parent = ob_armature
ob_eyebrow_l_surprised.location = (0.5243, -0.1879, 1.945)
ob_eyebrow_l_surprised.rotation_euler = (1.571, -0.0, 0.0)
ob_eyebrow_l_surprised.scale = (0.1042, 0.0583, 0.1042)
ob_eyebrow_l_surprised.lineart.crease_threshold = 0.0
_vg = ob_eyebrow_l_surprised.vertex_groups.new(name='Eyebrow_L')
_vg.add([0, 1, 2, 3, 4, 5, 6, 7, 8, 9, 10, 11, 12, 13, 14, 15], 1.0, 'REPLACE')
_m = ob_eyebrow_l_surprised.modifiers.new('Armature', 'ARMATURE')
_m.object = ob_armature
ob_eyebrow_r_surprised.parent = ob_armature
ob_eyebrow_r_surprised.location = (-0.3559, -0.1693, 1.918)
ob_eyebrow_r_surprised.rotation_euler = (1.571, -0.0, 0.0)
ob_eyebrow_r_surprised.scale = (0.1042, 0.0583, 0.1042)
ob_eyebrow_r_surprised.lineart.crease_threshold = 0.0
_vg = ob_eyebrow_r_surprised.vertex_groups.new(name='Eyebrow_R')
_vg.add([0, 1, 2, 3, 4, 5, 6, 7, 8, 9, 10, 11, 12, 13, 14, 15], 1.0, 'REPLACE')
_m = ob_eyebrow_r_surprised.modifiers.new('Armature', 'ARMATURE')
_m.object = ob_armature
ob_mouth_surprised.parent = ob_armature
ob_mouth_surprised.location = (0.04944, -0.152, 1.158)
ob_mouth_surprised.rotation_euler = (1.571, -0.0, 0.0)
ob_mouth_surprised.scale = (0.3566, 0.02233, 0.3566)
ob_mouth_surprised.lineart.crease_threshold = 0.0
_vg = ob_mouth_surprised.vertex_groups.new(name='Mouth')
for _i, _w in zip([0, 1, 2, 3, 4, 5, 6, 7, 8, 9, 10, 11, 12, 13, 14, 15, 16, 17, 18, 19, 20, 21, 22, 23, 24, 25, 26, 27, 28, 29, 30, 31, 32, 33, 34, 35, 36, 37, 38, 39], [0.3825, 0.3624, 0.3827, 0.3629, 0.3799, 0.3717, 0.3536, 0.3378, 0.3224, 0.3075, 0.295, 0.2878, 0.2875, 0.2932, 0.3029, 0.3138, 0.3241, 0.3334, 0.3417, 0.3494, 0.3572, 0.3611, 0.3624, 0.3606, 0.3574, 0.3548, 0.3534, 0.3534, 0.355, 0.3583, 0.3626, 0.3667, 0.3683, 0.3669, 0.3645, 0.3632, 0.3649, 0.3701, 0.3769, 0.3814]): _vg.add([_i], _w, 'REPLACE')
_vg = ob_mouth_surprised.vertex_groups.new(name='Body')
for _i, _w in zip([0, 1, 2, 3, 4, 5, 6, 7, 8, 9, 10, 11, 12, 13, 14, 15, 16, 17, 18, 19, 20, 21, 22, 23, 24, 25, 26, 27, 28, 29, 30, 31, 32, 33, 34, 35, 36, 37, 38, 39], [0.6175, 0.6376, 0.6173, 0.6371, 0.6201, 0.6283, 0.6464, 0.6622, 0.6776, 0.6925, 0.705, 0.7122, 0.7125, 0.7068, 0.6971, 0.6862, 0.6759, 0.6666, 0.6583, 0.6506, 0.6428, 0.6389, 0.6376, 0.6394, 0.6426, 0.6452, 0.6466, 0.6466, 0.645, 0.6417, 0.6374, 0.6333, 0.6317, 0.6331, 0.6355, 0.6368, 0.6351, 0.6299, 0.6231, 0.6186]): _vg.add([_i], _w, 'REPLACE')
_vg = ob_mouth_surprised.vertex_groups.new(name='Head')
_vg = ob_mouth_surprised.vertex_groups.new(name='Hair')
_vg = ob_mouth_surprised.vertex_groups.new(name='Eye_R')
_vg = ob_mouth_surprised.vertex_groups.new(name='Eye_L')
_vg = ob_mouth_surprised.vertex_groups.new(name='Nose')
_m = ob_mouth_surprised.modifiers.new('Armature', 'ARMATURE')
_m.object = ob_armature
ob_eye_l.parent = ob_armature
ob_eye_l.location = (0.523, -0.1923, 1.714)
ob_eye_l.rotation_euler = (1.571, -0.0, 0.0)
ob_eye_l.scale = (0.1464, 0.1464, 2.617e-08)
ob_eye_l.lineart.crease_threshold = 0.0
_vg = ob_eye_l.vertex_groups.new(name='Eye_L')
for _i, _w in zip([0, 1, 2, 3, 4, 5, 6, 7, 8, 9, 10, 11, 12, 13, 14, 15, 16, 17, 18, 19, 20, 21, 22, 23, 24, 25, 26, 27, 28, 29, 30, 31, 32, 33, 34, 35, 36, 37, 38, 39, 40, 41, 42, 43, 44, 45, 46, 47, 48, 49, 50, 51, 52, 53, 54, 55], [1.0, 1.0, 1.0, 1.0, 1.0, 1.0, 1.0, 1.0, 1.0, 1.0, 1.0, 1.0, 1.0, 1.0, 1.0, 1.0, 1.0, 1.0, 1.0, 1.0, 1.0, 1.0, 1.0, 1.0, 1.0, 1.0, 1.0, 1.0, 1.0, 1.0, 1.0, 1.0, 1.0, 1.0, 1.0, 1.0, 1.0, 1.0, 1.0, 1.0, 1.0, 1.0, 1.0, 1.0, 1.0, 1.0, 1.0, 1.0, 1.0, 1.0, 1.0, 1.0, 1.0, 1.0, 1.0, 1.0]): _vg.add([_i], _w, 'REPLACE')
_vg = ob_eye_l.vertex_groups.new(name='Body')
_vg = ob_eye_l.vertex_groups.new(name='Head')
_vg = ob_eye_l.vertex_groups.new(name='Hair')
_vg = ob_eye_l.vertex_groups.new(name='Eye_R')
_vg = ob_eye_l.vertex_groups.new(name='Mouth')
_vg = ob_eye_l.vertex_groups.new(name='Nose')
_m = ob_eye_l.modifiers.new('Armature', 'ARMATURE')
_m.object = ob_armature
ob_eye_r.parent = ob_armature
ob_eye_r.location = (-0.3864, -0.151, 1.714)
ob_eye_r.rotation_euler = (1.571, -0.0, 0.0)
ob_eye_r.scale = (0.1464, 0.1464, 2.617e-08)
ob_eye_r.lineart.crease_threshold = 0.0
_vg = ob_eye_r.vertex_groups.new(name='Eye_R')
for _i, _w in zip([0, 1, 2, 3, 4, 5, 6, 7, 8, 9, 10, 11, 12, 13, 14, 15, 16, 17, 18, 19, 20, 21, 22, 23, 24, 25, 26, 27, 28, 29, 30, 31, 32, 33, 34, 35, 36, 37, 38, 39, 40, 41, 42, 43, 44, 45, 46, 47, 48, 49, 50, 51], [1.0, 1.0, 1.0, 1.0, 1.0, 1.0, 1.0, 1.0, 1.0, 1.0, 1.0, 1.0, 1.0, 1.0, 1.0, 1.0, 1.0, 1.0, 1.0, 1.0, 1.0, 1.0, 1.0, 1.0, 1.0, 1.0, 1.0, 1.0, 1.0, 1.0, 0.9574, 0.9454, 0.9545, 0.9442, 0.9696, 0.9687, 0.9762, 0.9762, 0.9767, 0.9767, 0.9634, 0.9611, 0.9741, 0.9739, 0.9767, 0.9766, 0.9764, 0.9764, 0.975, 0.9751, 0.9766, 0.9767]): _vg.add([_i], _w, 'REPLACE')
_vg = ob_eye_r.vertex_groups.new(name='Body')
_vg = ob_eye_r.vertex_groups.new(name='Head')
for _i, _w in zip([30, 31, 32, 33, 34, 35, 40, 41, 42, 43, 48, 49], [0.03516, 0.05457, 0.04098, 0.05578, 0.01074, 0.01253, 0.02319, 0.02781, 0.00184, 0.002252, 0.001126, 0.0009199]): _vg.add([_i], _w, 'REPLACE')
_vg = ob_eye_r.vertex_groups.new(name='Hair')
_vg = ob_eye_r.vertex_groups.new(name='Eye_L')
_vg = ob_eye_r.vertex_groups.new(name='Mouth')
_vg = ob_eye_r.vertex_groups.new(name='Nose')
_m = ob_eye_r.modifiers.new('Armature', 'ARMATURE')
_m.object = ob_armature
ob_eyebrow_l.parent = ob_armature
ob_eyebrow_l.location = (0.5243, -0.1879, 1.909)
ob_eyebrow_l.rotation_euler = (1.571, -0.0, 0.0)
ob_eyebrow_l.scale = (0.1042, 0.0583, 0.1042)
ob_eyebrow_l.lineart.crease_threshold = 0.0
_vg = ob_eyebrow_l.vertex_groups.new(name='Eyebrow_L')
_vg.add([0, 1, 2, 3, 4, 5, 6, 7, 8, 9, 10, 11, 12, 13, 14, 15], 1.0, 'REPLACE')
_m = ob_eyebrow_l.modifiers.new('Armature', 'ARMATURE')
_m.object = ob_armature
ob_eyebrow_r.parent = ob_armature
ob_eyebrow_r.location = (-0.3559, -0.1693, 1.882)
ob_eyebrow_r.rotation_euler = (1.571, -0.0, 0.0)
ob_eyebrow_r.scale = (0.1042, 0.0583, 0.1042)
ob_eyebrow_r.lineart.crease_threshold = 0.0
_vg = ob_eyebrow_r.vertex_groups.new(name='Eyebrow_R')
_vg.add([0, 1, 2, 3, 4, 5, 6, 7, 8, 9, 10, 11, 12, 13, 14, 15], 1.0, 'REPLACE')
_m = ob_eyebrow_r.modifiers.new('Armature', 'ARMATURE')
_m.object = ob_armature
ob_mouth.parent = ob_armature
ob_mouth.location = (0.04944, -0.152, 1.158)
ob_mouth.rotation_euler = (1.571, -0.0, 0.0)
ob_mouth.scale = (0.3566, 0.02233, 0.3566)
ob_mouth.lineart.crease_threshold = 0.0
_vg = ob_mouth.vertex_groups.new(name='Mouth')
for _i, _w in zip([0, 1, 2, 3, 4, 5, 6, 7, 8, 9, 10, 11, 12, 13, 14, 15, 16, 17, 18, 19, 20, 21, 22, 23, 24, 25, 26, 27, 28, 29, 30, 31, 32, 33, 34, 35, 36, 37, 38, 39], [0.3825, 0.3624, 0.3827, 0.3629, 0.3799, 0.3717, 0.3536, 0.3378, 0.3224, 0.3075, 0.295, 0.2878, 0.2875, 0.2932, 0.3029, 0.3138, 0.3241, 0.3334, 0.3417, 0.3494, 0.3572, 0.3611, 0.3624, 0.3606, 0.3574, 0.3548, 0.3534, 0.3534, 0.355, 0.3583, 0.3626, 0.3667, 0.3683, 0.3669, 0.3645, 0.3632, 0.3649, 0.3701, 0.3769, 0.3814]): _vg.add([_i], _w, 'REPLACE')
_vg = ob_mouth.vertex_groups.new(name='Body')
for _i, _w in zip([0, 1, 2, 3, 4, 5, 6, 7, 8, 9, 10, 11, 12, 13, 14, 15, 16, 17, 18, 19, 20, 21, 22, 23, 24, 25, 26, 27, 28, 29, 30, 31, 32, 33, 34, 35, 36, 37, 38, 39], [0.6175, 0.6376, 0.6173, 0.6371, 0.6201, 0.6283, 0.6464, 0.6622, 0.6776, 0.6925, 0.705, 0.7122, 0.7125, 0.7068, 0.6971, 0.6862, 0.6759, 0.6666, 0.6583, 0.6506, 0.6428, 0.6389, 0.6376, 0.6394, 0.6426, 0.6452, 0.6466, 0.6466, 0.645, 0.6417, 0.6374, 0.6333, 0.6317, 0.6331, 0.6355, 0.6368, 0.6351, 0.6299, 0.6231, 0.6186]): _vg.add([_i], _w, 'REPLACE')
_vg = ob_mouth.vertex_groups.new(name='Head')
_vg = ob_mouth.vertex_groups.new(name='Hair')
_vg = ob_mouth.vertex_groups.new(name='Eye_R')
_vg = ob_mouth.vertex_groups.new(name='Eye_L')
_vg = ob_mouth.vertex_groups.new(name='Nose')
_m = ob_mouth.modifiers.new('Armature', 'ARMATURE')
_m.object = ob_armature

# ---- collection membership
scene.collection.objects.link(ob_face_m_temp)
scene.collection.objects.link(ob_body_m_temp)
scene.collection.objects.link(ob_armature)
col_collection.objects.link(ob_light)
col_collection.objects.link(ob_camera)
col_collection.objects.link(ob_nose)
col_collection.objects.link(ob_hair)
col_surprised.objects.link(ob_eye_l_surprised)
col_surprised.objects.link(ob_eye_r_surprised)
col_surprised.objects.link(ob_eyebrow_l_surprised)
col_surprised.objects.link(ob_eyebrow_r_surprised)
col_surprised.objects.link(ob_mouth_surprised)
col_default.objects.link(ob_eye_l)
col_default.objects.link(ob_eye_r)
col_default.objects.link(ob_eyebrow_l)
col_default.objects.link(ob_eyebrow_r)
col_default.objects.link(ob_mouth)

# ---- scene / render settings (as saved in the file)
scene.camera = ob_camera
scene.frame_start = 1; scene.frame_end = 250; scene.frame_set(0)
scene.render.engine = 'BLENDER_EEVEE_NEXT'
scene.cycles.use_denoising = False
scene.cycles.samples = 128
scene.cycles.sampling_pattern = 'TABULATED_SOBOL'
scene.cycles.use_adaptive_sampling = False
scene.cycles.use_light_tree = False
scene.view_settings.view_transform = 'Filmic'
bpy.context.view_layer.update()
